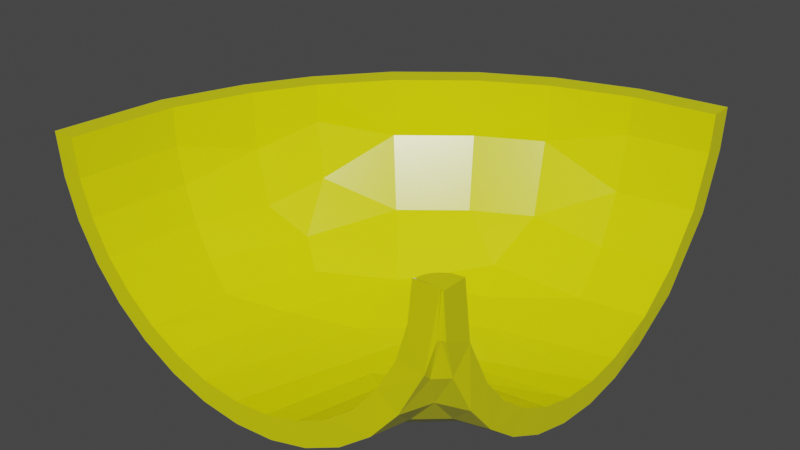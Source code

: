 # Source: pipe_curved_support_collision.blend  (saved by Blender 2.90.8; exported with 4.5.12 LTS)
import bpy
from mathutils import Matrix  # noqa: F401  (used for matrix-valued properties, if any)

bpy.ops.wm.read_factory_settings(use_empty=True)
scene = bpy.context.scene
scene.name = 'Scene'

# ---- collections
col_collection = bpy.data.collections.new('Collection'); scene.collection.children.link(col_collection)

# ---- materials (node trees are filled in below, after node groups)
mat_material_002 = bpy.data.materials.new('Material.002')
mat_material_002.use_transparent_shadow = False
mat_material = bpy.data.materials.new('Material')
mat_material.alpha_threshold = 0.0
mat_material.use_transparent_shadow = False
mat_material.line_color = (0.0, 0.0, 0.0, 1.0)

# ---- material node trees
mat_material_002.use_nodes = True; mat_material_002.node_tree.nodes.clear()
_N = mat_material_002.node_tree.nodes; _L = mat_material_002.node_tree.links
n0 = _N.new('ShaderNodeBsdfPrincipled'); n0.name = 'Principled BSDF'; n0.location = (10, 300)
n0.distribution = 'GGX'
n0.subsurface_method = 'BURLEY'
n0.inputs[0].default_value = (0.8, 0.786, 0.0, 1.0)
n0.inputs[2].default_value = 0.2536
n0.inputs[3].default_value = 1.45
n0.inputs[13].default_value = 0.7947
n0.inputs[27].default_value = (0.0, 0.0, 0.0, 1.0)
n0.inputs[28].default_value = 1.0
n1 = _N.new('ShaderNodeOutputMaterial'); n1.name = 'Material Output'; n1.location = (300, 300)
_L.new(n0.outputs[0], n1.inputs[0])
n1.is_active_output = True
mat_material.use_nodes = True; mat_material.node_tree.nodes.clear()
_N = mat_material.node_tree.nodes; _L = mat_material.node_tree.links
n0 = _N.new('ShaderNodeOutputMaterial'); n0.name = 'Material Output'; n0.location = (300, 300)
n1 = _N.new('ShaderNodeBsdfPrincipled'); n1.name = 'Principled BSDF'; n1.location = (10, 300)
n1.distribution = 'GGX'
n1.subsurface_method = 'BURLEY'
n1.inputs[0].default_value = (0.1237, 0.1237, 0.1237, 1.0)
n1.inputs[2].default_value = 0.4
n1.inputs[3].default_value = 1.45
n1.inputs[27].default_value = (0.0, 0.0, 0.0, 1.0)
n1.inputs[28].default_value = 1.0
_L.new(n1.outputs[0], n0.inputs[0])
n0.is_active_output = True

# ---- world
world_world = bpy.data.worlds.new('World'); scene.world = world_world
world_world.use_nodes = True; world_world.node_tree.nodes.clear()
_N = world_world.node_tree.nodes; _L = world_world.node_tree.links
n0 = _N.new('ShaderNodeOutputWorld'); n0.name = 'World Output'; n0.location = (300, 300)
n1 = _N.new('ShaderNodeBackground'); n1.name = 'Background'; n1.location = (10, 300)
n1.inputs[0].default_value = (0.05088, 0.05088, 0.05088, 1.0)
_L.new(n1.outputs[0], n0.inputs[0])
n0.is_active_output = True
world_world.color = (0.05088, 0.05088, 0.05088)
world_world.use_sun_shadow = False
world_world.sun_shadow_jitter_overblur = 0.0

# ---- meshes
me_cylinder_001 = bpy.data.meshes.new('Cylinder.001')
me_cylinder_001.from_pydata([(0.0, 1.0, -0.997), (0.04181, 1.0, -0.6862), (0.1951, 0.9808, -0.997), (0.3827, 0.9239, -0.997), (-0.7358, 0.335, -0.4392), (0.7475, 0.4969, -0.9099), (0.6417, 0.6307, -0.8763), (-0.9967, 0.03381, -0.997), (0.1724, 1.0, -0.4191), (-0.4989, 0.335, 0.04457), (-0.783, 0.1683, -0.4241), (0.8927, 0.004869, -0.9557), (-0.8841, 0.02999, -0.997), (-0.9967, 0.03381, -0.9879), (0.8755, 0.1778, -0.9504), (0.5129, 0.7403, -0.8356), (0.8265, 0.344, -0.9349), (0.7819, 0.4969, -0.8394), (-0.4265, 0.7349, -0.5375), (-0.8841, 0.02999, -0.9879), (0.8896, 0.03567, -0.9548), (0.9969, 0.04022, -0.9888), (0.6904, 0.6307, -0.7764), (-0.9921, 0.02836, -0.8593), (-0.8798, 0.02515, -0.8667), (0.9966, 0.03475, -0.997), (0.4506, 1.0, -0.1477), (0.005172, 0.335, 0.5359), (-0.5397, 0.1683, 0.07277), (0.884, 0.03082, -0.997), (0.9072, 0.004869, -0.9257), (0.9966, 0.03475, -0.9879), (-0.7957, 0.02515, -0.4201), (0.884, 0.03082, -0.9879), (0.9968, 0.04022, -0.9897), (0.8845, 0.03567, -0.9823), (-0.4932, 0.7349, -0.8923), (-0.903, 0.02836, -0.386), (-0.5556, 0.8315, -0.997), (0.8185, 0.344, -0.9781), (-0.3827, 0.9239, -0.997), (0.4903, 0.7403, -0.9567), (0.8698, 0.1778, -0.9814), (0.8877, 0.004869, -0.9825), (-0.8665, 0.1683, -0.8676), (0.8924, 0.1778, -0.9156), (0.5793, 0.7403, -0.6997), (0.625, 0.6307, -0.9655), (0.7358, 0.4969, -0.9727), (-0.8315, 0.5556, -0.997), (-0.8171, 0.335, -0.8709), (-0.9808, 0.1951, -0.997), (-0.00293, 1.0, -0.9245), (-0.9239, 0.3827, -0.997), (0.3368, 0.8214, -0.9467), (-0.1951, 0.9808, -0.997), (1.849e-08, 0.8871, -0.997), (0.1731, 0.87, -0.997), (0.3395, 0.8195, -0.997), (-0.3407, 0.8177, -0.9023), (0.6272, 0.6272, -0.997), (-0.002309, 0.8871, -0.9245), (0.8195, 0.3395, -0.997), (0.87, 0.1731, -0.997), (-0.7361, 0.4888, -0.8763), (0.9808, 0.1951, -0.997), (0.8315, 0.5556, -0.997), (0.9223, 0.3877, -0.9849), (-0.8195, 0.3395, -0.997), (0.7043, 0.711, -0.9707), (0.5524, 0.8345, -0.9608), (-0.8302, 0.551, -0.8701), (-0.9772, 0.1897, -0.8604), (0.8292, 0.5601, -0.9789), (-0.1975, 0.9797, -0.9117), (0.7376, 0.4928, -0.997), (-0.1731, 0.87, -0.997), (-0.9214, 0.3776, -0.8641), (0.9802, 0.2005, -0.9886), (0.4928, 0.7376, -0.997), (-0.6268, 0.6238, -0.8835), (-0.87, 0.1731, -0.997), (0.1705, 0.871, -0.9358), (-0.7376, 0.4928, -0.997), (-0.3844, 0.9218, -0.8995), (-0.4928, 0.7376, -0.997), (-0.3395, 0.8195, -0.997), (-0.5564, 0.8284, -0.8882), (-0.7069, 0.7032, -0.8783), (0.8501, 0.344, -0.8864), (-0.9953, -0.005474, -0.8591), (0.8551, 0.4969, -0.7678), (1.0, 0.005488, -0.9899), (-0.2319, 0.7349, -0.1399), (0.9046, 0.03567, -0.9239), (0.9972, 0.04022, -0.9878), (0.3793, 0.926, -0.9495), (-0.6272, 0.6272, -0.997), (0.1918, 0.9818, -0.9373), (-0.8826, -0.004855, -0.8665), (-0.1749, 0.8691, -0.9132), (-0.4928, 0.7376, -0.9879), (0.8195, 0.3395, -0.9879), (-0.7071, 0.7071, -0.997), (-1.0, 9.658e-07, -0.997), (0.4928, 0.7376, -0.9879), (0.9239, 0.3827, -0.997), (0.7071, 0.7071, -0.997), (0.5556, 0.8315, -0.997), (0.87, 0.1731, -0.9879), (0.8871, 1.046e-07, -0.9879), (-0.87, 0.1731, -0.9879), (0.1951, 0.9808, -0.9879), (0.7944, 0.6307, -0.6748), (0.7999, 1.0, -0.004307), (0.3827, 0.9239, -0.9879), (0.6381, 0.335, 0.7954), (1.0, 6.744e-08, -0.9879), (-0.02185, 0.1683, 0.5774), (-1.0, 9.659e-07, -0.9879), (0.9384, 0.004869, -0.8952), (-0.7071, 0.7071, -0.9879), (-0.5556, 0.8315, -0.9879), (-0.3827, 0.9239, -0.9879), (0.1731, 0.87, -0.9879), (-0.6272, 0.6272, -0.9879), (0.6272, 0.6272, -0.9879), (-0.5506, 0.02515, 0.08037), (-0.6433, 0.02836, 0.1443), (0.7376, 0.4928, -0.9879), (-0.8195, 0.3395, -0.9879), (0.9808, 0.1951, -0.9879), (-0.8871, 8.944e-07, -0.997), (-0.9239, 0.3827, -0.9879), (-0.1951, 0.9808, -0.9879), (0.0, 1.0, -0.9879), (0.3395, 0.8195, -0.9879), (-0.3395, 0.8195, -0.9879), (1.918e-08, 0.8871, -0.9879), (0.9285, 0.1778, -0.8801), (-0.7376, 0.4928, -0.9879), (1.0, 6.738e-08, -0.997), (-0.8871, 8.944e-07, -0.9879), (0.8315, 0.5556, -0.9879), (-0.9808, 0.1951, -0.9879), (-0.8315, 0.5556, -0.9879), (0.5556, 0.8315, -0.9879), (0.7071, 0.7071, -0.9879), (0.8871, 1.046e-07, -0.997), (0.9239, 0.3827, -0.9879), (-0.1731, 0.87, -0.9879), (0.7206, 0.7403, -0.5617), (1.004, 1.0, 0.01589), (1.005, 0.926, -0.3672), (1.007, 0.2005, -0.9693), (1.001, 0.02836, 1.007), (1.001, 0.02516, 0.8947), (1.003, 0.8691, 0.1882), (1.005, 0.6307, -0.6134), (1.006, 0.5601, -0.818), (1.001, 0.1897, 0.9922), (1.002, 0.7349, 0.5073), (1.005, 0.8214, -0.3246), (1.001, 0.551, 0.8449), (1.004, 0.9818, -0.1793), (1.005, 0.8345, -0.5406), (1.006, 0.711, -0.6928), (1.006, 0.3878, -0.9114), (-0.9645, 0.02836, -0.6338), (-0.8537, 0.02515, -0.6539), (-0.8013, 0.02836, -0.1286), (-0.6997, 0.02515, -0.1771), (-0.403, 0.02836, 0.4309), (-0.3239, 0.02515, 0.3508), (0.2236, 0.02836, 0.85), (0.9968, 0.04022, -0.9893), (0.8861, 0.03567, -0.9692), (-0.4725, 0.7349, -0.7233), (0.2674, 0.02515, 0.7463), (0.8209, 0.344, -0.9575), (0.4973, 0.7403, -0.899), (0.8715, 0.1778, -0.9666), (0.8892, 0.004869, -0.9698), (-0.8406, 0.1683, -0.6563), (0.9942, 0.02836, 1.007), (0.997, 0.04022, -0.9883), (0.6302, 0.6307, -0.923), (0.7394, 0.4969, -0.9428), (-0.7918, 0.335, -0.6652), (0.01094, 1.0, -0.811), (0.3459, 0.8214, -0.8716), (-0.3221, 0.8177, -0.7505), (0.01156, 0.8871, -0.811), (-0.712, 0.4888, -0.6798), (0.9234, 0.3877, -0.9761), (0.7083, 0.711, -0.9372), (0.5585, 0.8345, -0.9101), (-0.8048, 0.551, -0.663), (-0.9497, 0.1897, -0.6366), (0.8315, 0.5601, -0.9595), (-0.1809, 0.9797, -0.7762), (-0.8947, 0.3776, -0.6466), (0.9804, 0.2005, -0.9863), (-0.6042, 0.6238, -0.6993), (0.1819, 0.871, -0.8419), (-0.3652, 0.9218, -0.7428), (-0.5348, 0.8284, -0.712), (-0.6832, 0.7032, -0.6851), (0.8955, 0.03567, -0.9398), (-0.9676, -0.005474, -0.6333), (-0.3503, 0.7349, -0.3445), (1.0, 0.005488, -0.9899), (0.9945, 0.02515, 0.8946), (0.8357, 0.344, -0.9114), (0.5389, 0.7403, -0.7696), (0.3879, 0.926, -0.8793), (0.203, 0.9818, -0.8458), (-0.8564, -0.004855, -0.6534), (-0.1586, 0.8691, -0.7802), (0.8821, 0.1778, -0.9335), (0.8984, 0.004869, -0.9412), (-0.6877, 0.1683, -0.1829), (1.002, 0.8284, 0.5705), (0.9976, 0.04022, -0.9873), (0.6608, 0.6307, -0.8278), (0.761, 0.4969, -0.8757), (-0.643, 0.335, -0.2044), (0.09297, 1.0, -0.5565), (0.3663, 0.8214, -0.7891), (-0.2808, 0.8177, -0.5838), (0.04241, 0.8871, -0.6863), (-0.6585, 0.4888, -0.4638), (0.9257, 0.3877, -0.9664), (0.7174, 0.711, -0.9004), (0.5723, 0.8345, -0.8544), (-0.7483, 0.551, -0.4353), (-0.8887, 0.1897, -0.3906), (0.8367, 0.5601, -0.9382), (-0.144, 0.9797, -0.6272), (-0.8355, 0.3776, -0.4076), (0.981, 0.2005, -0.9838), (-0.5541, 0.6238, -0.497), (0.2075, 0.871, -0.7387), (-0.3225, 0.9218, -0.5705), (-0.4868, 0.8284, -0.5184), (-0.6306, 0.7032, -0.4727), (0.9004, 0.344, -0.8371), (-0.906, -0.005474, -0.3851), (0.9471, 0.4969, -0.7299), (1.0, 0.005488, -0.9899), (0.1823, 0.7349, 0.2639), (0.9366, 0.03567, -0.8925), (0.9981, 0.04022, -0.9868), (0.407, 0.926, -0.802), (0.2279, 0.9818, -0.7452), (-0.7984, -0.004855, -0.4192), (-0.1224, 0.8691, -0.634), (0.925, 0.6307, -0.621), (0.6283, 0.1683, 0.844), (0.9775, 0.004869, -0.879), (-0.02907, 0.02515, 0.5886), (-0.09056, 0.02836, 0.6829), (0.9739, 0.1778, -0.8614), (0.8981, 0.7403, -0.4887), (0.4001, 0.8214, -0.7033), (-0.2124, 0.8177, -0.4105), (0.09355, 0.8871, -0.5567), (-0.5698, 0.4888, -0.2394), (0.9296, 0.3877, -0.9563), (0.7324, 0.711, -0.8621), (0.5951, 0.8345, -0.7965), (-0.6549, 0.551, -0.1988), (-0.7878, 0.1897, -0.1351), (0.8454, 0.5601, -0.9161), (-0.08294, 0.9797, -0.4724), (-0.7374, 0.3776, -0.1593), (0.9819, 0.2005, -0.9812), (-0.471, 0.6238, -0.2867), (0.2498, 0.871, -0.6314), (-0.2519, 0.9218, -0.3916), (-0.4074, 0.8284, -0.3172), (-0.5435, 0.7032, -0.2521), (0.9185, 0.03567, -0.9072), (-0.8041, -0.005474, -0.1272), (-0.05186, 0.7349, 0.075), (1.0, 0.005488, -0.9899), (1.002, 0.9218, 0.3981), (0.8719, 0.344, -0.8602), (0.6407, 0.7403, -0.6263), (0.4386, 0.926, -0.7217), (0.2691, 0.9818, -0.6407), (-0.7022, -0.004855, -0.1759), (-0.06249, 0.8691, -0.4821), (0.9081, 0.1778, -0.8967), (0.9208, 0.004869, -0.9095), (-0.3146, 0.1683, 0.3413), (1.006, 0.03568, -0.8734), (0.9986, 0.04022, -0.9864), (0.7356, 0.6307, -0.7223), (0.8137, 0.4969, -0.8013), (-0.2798, 0.335, 0.306), (0.2933, 1.0, -0.2747), (0.4527, 0.8214, -0.6124), (-0.1061, 0.8177, -0.2268), (0.173, 0.8871, -0.4194), (-0.4322, 0.4888, -0.001564), (0.9357, 0.3877, -0.9456), (0.7558, 0.711, -0.8215), (0.6305, 0.8345, -0.7351), (-0.5098, 0.551, 0.05195), (-0.631, 0.1897, 0.1358), (0.8589, 0.5601, -0.8926), (0.01198, 0.9797, -0.3083), (-0.585, 0.3776, 0.104), (0.9834, 0.2005, -0.9784), (-0.342, 0.6238, -0.06385), (0.3155, 0.871, -0.5177), (-0.1421, 0.9218, -0.2019), (-0.284, 0.8284, -0.104), (-0.4081, 0.7032, -0.01826), (0.9636, 0.344, -0.811), (-0.6458, -0.005474, 0.1461), (1.0, 0.005488, -0.9899), (0.7024, 0.7349, 0.4773), (0.9769, 0.03567, -0.8758), (0.9992, 0.04022, -0.9861), (0.4878, 0.926, -0.6366), (0.3331, 0.9818, -0.5299), (-0.5529, -0.004855, 0.08197), (0.03063, 0.8691, -0.3211), (0.6257, 0.02515, 0.857), (0.6033, 0.02836, 0.9674), (0.5326, 0.8214, -0.5169), (0.05556, 0.8177, -0.03382), (0.2938, 0.8871, -0.2751), (-0.2228, 0.4888, 0.2482), (0.945, 0.3877, -0.9343), (0.7914, 0.711, -0.7789), (0.6844, 0.8345, -0.6706), (-0.2891, 0.551, 0.3153), (-0.3925, 0.1897, 0.4202), (0.8794, 0.5601, -0.8679), (0.1563, 0.9797, -0.136), (-0.3533, 0.3776, 0.3804), (0.9858, 0.2005, -0.9755), (-0.1459, 0.6238, 0.1702), (0.4155, 0.871, -0.3983), (0.02476, 0.9218, -0.002684), (-0.09634, 0.8284, 0.12), (-0.2023, 0.7032, 0.2274), (0.9548, 0.03567, -0.8827), (-0.4052, -0.005474, 0.4332), (0.4178, 0.7349, 0.3892), (1.0, 0.005488, -0.9898), (1.007, 0.04022, -0.986), (0.929, 0.344, -0.8218), (0.801, 0.7403, -0.5188), (0.5625, 0.926, -0.5473), (0.4305, 0.9818, -0.4136), (-0.3258, -0.004855, 0.3528), (0.1723, 0.8691, -0.152), (0.949, 0.1778, -0.8691), (0.9561, 0.004869, -0.8857), (0.2725, 0.1683, 0.734), (1.001, -0.005472, 1.01), (0.9999, 0.04022, -0.986), (0.8535, 0.6307, -0.6432), (0.8967, 0.4969, -0.7455), (0.2918, 0.335, 0.6883), (0.6087, 1.0, -0.06352), (0.6366, 0.8214, -0.4329), (0.2658, 0.8177, 0.1358), (0.451, 0.8871, -0.1482), (0.04943, 0.4888, 0.4679), (0.9572, 0.3877, -0.9243), (0.8377, 0.711, -0.7413), (0.7546, 0.8345, -0.6139), (-0.002061, 0.551, 0.5468), (-0.08242, 0.1897, 0.6703), (0.9062, 0.5601, -0.8462), (0.3441, 0.9797, 0.0156), (-0.05196, 0.3776, 0.6235), (0.9889, 0.2005, -0.9728), (0.1092, 0.6238, 0.376), (0.5455, 0.871, -0.2933), (0.2418, 0.9218, 0.1725), (0.1477, 0.8284, 0.3169), (0.06536, 0.7032, 0.4433), (-0.09227, -0.005474, 0.6855), (1.0, 0.005488, -0.9898), (0.6598, 0.926, -0.4686), (0.5572, 0.9818, -0.3112), (-0.03058, -0.004855, 0.5909), (0.3565, 0.8691, -0.003345), (0.7412, 0.8214, -0.3772), (0.4772, 0.8177, 0.2483), (0.609, 0.8871, -0.06407), (0.3232, 0.4888, 0.6135), (0.9694, 0.3877, -0.9177), (0.8844, 0.711, -0.7164), (0.8251, 0.8345, -0.5762), (0.2866, 0.551, 0.7003), (0.2294, 0.1897, 0.8361), (0.9331, 0.5601, -0.8317), (0.5329, 0.9797, 0.1161), (0.2511, 0.3776, 0.7846), (0.992, 0.2005, -0.9711), (0.3658, 0.6238, 0.5125), (0.6763, 0.871, -0.2236), (0.4601, 0.9218, 0.2887), (0.3932, 0.8284, 0.4475), (0.3346, 0.7032, 0.5865), (0.9996, 0.03567, -0.8734), (0.2224, -0.005474, 0.8529), (0.9954, 0.7349, 0.5072), (1.0, 0.005488, -0.9897), (1.002, 0.7032, 0.7214), (0.9993, 0.344, -0.8073), (0.9982, 0.7403, -0.4784), (0.7577, 0.926, -0.4165), (0.6846, 0.9818, -0.2433), (0.2663, -0.004855, 0.7488), (0.5418, 0.8691, 0.09528), (0.9995, 0.1778, -0.8587), (0.9996, 0.004869, -0.8766), (0.9945, 0.1683, 0.8813), (1.001, 0.3776, 0.9364), (1.003, 0.9797, 0.2109), (0.9986, 0.6307, -0.6134), (0.999, 0.4969, -0.7245), (0.9946, 0.335, 0.8318), (0.9967, 1.0, 0.01587), (0.8676, 0.8214, -0.338), (0.7327, 0.8177, 0.3274), (0.8, 0.8871, -0.004906), (0.6541, 0.4888, 0.7159), (0.9843, 0.3877, -0.913), (0.9407, 0.711, -0.6989), (0.9105, 0.8345, -0.5497), (0.6354, 0.551, 0.8082), (0.6062, 0.1897, 0.9527), (0.9657, 0.5601, -0.8216), (0.7611, 0.9797, 0.1868), (0.6173, 0.3776, 0.8979), (0.9958, 0.2005, -0.9698), (0.6758, 0.6238, 0.6085), (0.8344, 0.871, -0.1746), (0.724, 0.9218, 0.3703), (0.6898, 0.8284, 0.5393), (0.6598, 0.7032, 0.6871), (0.6027, -0.005474, 0.9705), (0.9999, 0.005488, -0.9897), (0.876, 0.926, -0.3798), (0.8386, 0.9818, -0.1956), (0.6251, -0.004855, 0.8598), (0.7657, 0.8691, 0.1646), (0.9977, 0.8214, -0.3246), (0.9958, 0.8177, 0.3543), (0.9967, 0.8871, 0.01525), (0.9948, 0.4888, 0.7506), (0.9995, 0.3877, -0.9114), (0.9988, 0.711, -0.6928), (0.9983, 0.8345, -0.5406), (0.9945, 0.551, 0.8449), (0.9942, 0.1897, 0.9922), (0.9992, 0.5601, -0.818), (0.9961, 0.9797, 0.2109), (0.9943, 0.3776, 0.9363), (0.9998, 0.2005, -0.9693), (0.995, 0.6238, 0.6411), (0.9972, 0.871, -0.1579), (0.9956, 0.9218, 0.3981), (0.9952, 0.8284, 0.5705), (0.9948, 0.7032, 0.7214), (1.004, 0.871, -0.1579), (0.9942, -0.005474, 1.01), (1.005, 0.7403, -0.4784), (0.9999, 0.005488, -0.9896), (1.006, 0.4969, -0.7244), (1.006, 0.344, -0.8072), (1.006, 0.1778, -0.8586), (0.9978, 0.926, -0.3672), (0.9972, 0.9818, -0.1793), (0.9945, -0.004855, 0.8974), (0.9962, 0.8691, 0.1882), (1.001, 0.1683, 0.8814), (1.001, 0.335, 0.8318), (1.002, 0.6238, 0.6411), (1.003, 0.8177, 0.3544), (1.004, 0.8871, 0.01527), (1.002, 0.4888, 0.7507), (1.001, -0.004852, 0.8975), (1.006, 0.004871, -0.8766), (1.007, 0.00549, -0.9896)], [], [(142, 19, 24, 99), (104, 7, 12, 132), (119, 90, 23, 13), (132, 12, 19, 142), (104, 119, 13, 7), (109, 33, 35, 42), (131, 78, 34, 31), (65, 25, 29, 63), (63, 29, 33, 109), (65, 131, 31, 25), (149, 67, 78, 131), (121, 88, 87, 122), (134, 74, 52, 135), (105, 126, 47, 41), (54, 41, 180, 190), (70, 96, 215, 196), (41, 47, 186, 180), (23, 90, 209, 168), (39, 42, 181, 179), (69, 70, 196, 195), (52, 74, 200, 189), (73, 69, 195, 199), (87, 88, 207, 206), (48, 39, 179, 187), (77, 72, 198, 201), (137, 150, 100, 59), (78, 67, 194, 202), (36, 59, 191, 177), (19, 111, 44, 24), (51, 53, 68, 81), (61, 82, 204, 192), (53, 49, 83, 68), (64, 80, 203, 193), (0, 2, 57, 56), (49, 103, 97, 83), (35, 43, 182, 176), (2, 3, 58, 57), (103, 38, 85, 97), (80, 36, 177, 203), (3, 108, 79, 58), (38, 40, 86, 85), (84, 87, 206, 205), (108, 107, 60, 79), (40, 55, 76, 86), (133, 77, 71, 145), (107, 66, 75, 60), (55, 0, 56, 76), (124, 136, 54, 82), (66, 106, 62, 75), (145, 71, 88, 121), (106, 65, 63, 62), (123, 84, 74, 134), (125, 101, 36, 80), (101, 137, 59, 36), (34, 78, 202, 175), (129, 102, 39, 48), (74, 84, 205, 200), (102, 109, 42, 39), (72, 23, 168, 198), (7, 51, 81, 12), (136, 105, 41, 54), (126, 129, 48, 47), (119, 104, 132, 142), (150, 138, 61, 100), (111, 130, 50, 44), (117, 110, 148, 141), (130, 140, 64, 50), (143, 73, 67, 149), (13, 23, 72, 144), (122, 87, 84, 123), (140, 125, 80, 64), (138, 124, 82, 61), (144, 72, 77, 133), (147, 69, 73, 143), (146, 70, 69, 147), (115, 96, 70, 146), (112, 98, 96, 115), (135, 52, 98, 112), (92, 34, 175, 211), (88, 71, 197, 207), (33, 110, 43, 35), (31, 34, 92, 117), (106, 149, 131, 65), (103, 121, 122, 38), (55, 134, 135, 0), (79, 60, 126, 105), (86, 76, 150, 137), (12, 81, 111, 19), (53, 133, 145, 49), (57, 58, 136, 124), (49, 145, 121, 103), (67, 73, 199, 194), (42, 35, 176, 181), (40, 123, 134, 55), (97, 85, 101, 125), (85, 86, 137, 101), (75, 62, 102, 129), (62, 63, 109, 102), (58, 79, 105, 136), (60, 75, 129, 126), (82, 54, 190, 204), (50, 64, 193, 188), (43, 92, 211, 182), (71, 77, 201, 197), (44, 50, 188, 183), (90, 99, 217, 209), (100, 61, 192, 218), (98, 52, 189, 216), (99, 24, 169, 217), (47, 48, 187, 186), (96, 98, 216, 215), (76, 56, 138, 150), (81, 68, 130, 111), (68, 83, 140, 130), (66, 143, 149, 106), (7, 13, 144, 51), (38, 122, 123, 40), (90, 119, 142, 99), (92, 43, 110, 117), (83, 97, 125, 140), (25, 141, 148, 29), (56, 57, 124, 138), (51, 144, 133, 53), (59, 100, 218, 191), (24, 44, 183, 169), (107, 147, 143, 66), (108, 146, 147, 107), (3, 115, 146, 108), (2, 112, 115, 3), (0, 135, 112, 2), (29, 148, 110, 33), (25, 31, 117, 141), (483, 212, 156, 491), (460, 167, 154, 468), (475, 364, 155, 184), (473, 416, 222, 472), (466, 427, 152, 431), (418, 428, 158, 476), (457, 484, 157, 488), (212, 425, 485, 156), (485, 160, 155, 156), (493, 354, 296, 492), (423, 412, 296, 480), (468, 154, 354, 365), (467, 426, 163, 463), (470, 456, 162, 474), (487, 416, 163, 490), (161, 222, 416, 487), (488, 286, 222, 161), (157, 427, 286, 488), (218, 192, 230, 256), (169, 183, 10, 32), (216, 189, 1, 254), (189, 200, 238, 1), (186, 187, 5, 6), (168, 209, 247, 37), (215, 216, 254, 253), (206, 207, 245, 244), (190, 180, 15, 228), (196, 215, 253, 234), (202, 194, 232, 240), (179, 181, 14, 16), (195, 196, 234, 233), (187, 179, 16, 5), (199, 195, 233, 237), (176, 182, 11, 20), (177, 191, 229, 18), (201, 198, 236, 239), (175, 202, 240, 21), (203, 177, 18, 241), (192, 204, 242, 230), (200, 205, 243, 238), (193, 203, 241, 231), (207, 197, 235, 245), (205, 206, 244, 243), (204, 190, 228, 242), (198, 168, 37, 236), (211, 175, 21, 249), (197, 201, 239, 235), (194, 199, 237, 232), (181, 176, 20, 14), (217, 169, 32, 255), (188, 193, 231, 4), (182, 211, 249, 11), (191, 218, 256, 229), (183, 188, 4, 10), (209, 217, 255, 247), (180, 186, 6, 15), (254, 1, 227, 290), (249, 21, 185, 285), (247, 255, 291, 283), (6, 5, 225, 224), (242, 228, 264, 278), (32, 10, 221, 171), (237, 233, 269, 273), (21, 240, 276, 185), (14, 20, 208, 219), (11, 249, 285, 220), (245, 235, 271, 281), (233, 234, 270, 269), (20, 11, 220, 208), (238, 243, 279, 274), (241, 18, 210, 277), (16, 14, 219, 213), (243, 244, 280, 279), (256, 230, 266, 292), (18, 229, 265, 210), (240, 232, 268, 276), (10, 4, 226, 221), (5, 16, 213, 225), (231, 241, 277, 267), (244, 245, 281, 280), (234, 253, 289, 270), (1, 238, 274, 227), (230, 242, 278, 266), (15, 6, 224, 214), (4, 231, 267, 226), (37, 247, 283, 170), (229, 256, 292, 265), (232, 237, 273, 268), (255, 32, 171, 291), (236, 37, 170, 272), (253, 254, 290, 289), (228, 15, 214, 264), (235, 239, 275, 271), (239, 236, 272, 275), (226, 267, 305, 9), (220, 285, 322, 30), (265, 292, 329, 303), (221, 226, 9, 28), (283, 291, 328, 321), (214, 224, 22, 46), (292, 266, 304, 329), (290, 227, 8, 327), (227, 274, 312, 8), (224, 225, 17, 22), (289, 290, 327, 326), (280, 281, 319, 318), (264, 214, 46, 302), (270, 289, 326, 308), (276, 268, 306, 314), (213, 219, 45, 89), (285, 185, 95, 322), (269, 270, 308, 307), (225, 213, 89, 17), (219, 208, 94, 45), (273, 269, 307, 311), (208, 220, 30, 94), (210, 265, 303, 93), (275, 272, 310, 313), (185, 276, 314, 95), (277, 210, 93, 315), (266, 278, 316, 304), (274, 279, 317, 312), (267, 277, 315, 305), (281, 271, 309, 319), (279, 280, 318, 317), (278, 264, 302, 316), (171, 221, 28, 127), (272, 170, 128, 310), (271, 275, 313, 309), (170, 283, 321, 128), (268, 273, 311, 306), (291, 171, 127, 328), (326, 327, 358, 357), (22, 17, 299, 298), (314, 306, 336, 344), (329, 304, 334, 360), (318, 319, 349, 348), (28, 9, 300, 295), (128, 321, 351, 172), (8, 312, 342, 301), (9, 305, 335, 300), (30, 322, 353, 294), (127, 28, 295, 173), (46, 22, 298, 288), (306, 311, 341, 336), (303, 329, 360, 333), (310, 128, 172, 340), (328, 127, 173, 359), (317, 318, 348, 347), (313, 310, 340, 343), (309, 313, 343, 339), (305, 315, 345, 335), (311, 307, 337, 341), (316, 302, 332, 346), (307, 308, 338, 337), (327, 8, 301, 358), (319, 309, 339, 349), (304, 316, 346, 334), (322, 95, 223, 353), (312, 317, 347, 342), (45, 94, 282, 293), (315, 93, 284, 345), (95, 314, 344, 223), (89, 45, 293, 287), (321, 328, 359, 351), (93, 303, 333, 284), (94, 30, 294, 282), (308, 326, 357, 338), (302, 46, 288, 332), (17, 89, 287, 299), (338, 357, 390, 376), (344, 336, 374, 382), (287, 293, 139, 246), (353, 223, 252, 389), (337, 338, 376, 375), (299, 287, 246, 91), (293, 282, 251, 139), (341, 337, 375, 379), (282, 294, 120, 251), (284, 333, 371, 250), (343, 340, 378, 381), (223, 344, 382, 252), (345, 284, 250, 383), (334, 346, 384, 372), (342, 347, 385, 380), (335, 345, 383, 373), (349, 339, 377, 387), (347, 348, 386, 385), (346, 332, 370, 384), (340, 172, 261, 378), (339, 343, 381, 377), (336, 341, 379, 374), (359, 173, 260, 392), (300, 335, 373, 27), (294, 353, 389, 120), (173, 295, 118, 260), (333, 360, 393, 371), (295, 300, 27, 118), (351, 359, 392, 388), (172, 351, 388, 261), (288, 298, 113, 151), (360, 334, 372, 393), (358, 301, 26, 391), (301, 342, 380, 26), (298, 299, 91, 113), (357, 358, 391, 390), (348, 349, 387, 386), (332, 288, 151, 370), (120, 389, 415, 362), (373, 383, 407, 397), (371, 393, 422, 395), (372, 384, 408, 396), (392, 260, 178, 421), (377, 381, 405, 401), (384, 370, 394, 408), (381, 378, 402, 405), (387, 377, 401, 411), (246, 139, 361, 355), (389, 252, 297, 415), (379, 375, 399, 403), (380, 385, 409, 404), (370, 151, 356, 394), (139, 251, 350, 361), (383, 250, 352, 407), (375, 376, 400, 399), (113, 91, 367, 366), (252, 382, 406, 297), (376, 390, 419, 400), (250, 371, 395, 352), (393, 372, 396, 422), (251, 120, 362, 350), (390, 391, 420, 419), (91, 246, 355, 367), (118, 27, 368, 363), (391, 26, 369, 420), (27, 373, 397, 368), (382, 374, 398, 406), (388, 392, 421, 413), (374, 379, 403, 398), (386, 387, 411, 410), (261, 388, 413, 174), (378, 261, 174, 402), (26, 380, 404, 369), (260, 118, 363, 178), (385, 386, 410, 409), (151, 113, 366, 356), (404, 409, 447, 442), (397, 407, 445, 435), (411, 401, 439, 449), (409, 410, 448, 447), (408, 394, 432, 446), (402, 174, 331, 440), (401, 405, 443, 439), (398, 403, 441, 436), (421, 178, 330, 454), (368, 397, 435, 116), (362, 415, 451, 259), (395, 422, 455, 433), (363, 368, 116, 258), (413, 421, 454, 450), (356, 366, 257, 263), (422, 396, 434, 455), (420, 369, 114, 453), (369, 404, 442, 114), (366, 367, 248, 257), (178, 363, 258, 330), (419, 420, 453, 452), (410, 411, 449, 448), (394, 356, 263, 432), (174, 413, 450, 331), (400, 419, 452, 438), (406, 398, 436, 444), (355, 361, 262, 320), (415, 297, 325, 451), (399, 400, 438, 437), (367, 355, 320, 248), (361, 350, 324, 262), (403, 399, 437, 441), (350, 362, 259, 324), (352, 395, 433, 323), (405, 402, 440, 443), (297, 406, 444, 325), (407, 352, 323, 445), (396, 408, 446, 434), (443, 440, 464, 467), (449, 439, 463, 473), (320, 262, 423, 417), (451, 325, 365, 477), (441, 437, 461, 465), (442, 447, 471, 466), (432, 263, 418, 456), (262, 324, 412, 423), (437, 438, 462, 461), (445, 323, 414, 469), (257, 248, 429, 428), (325, 444, 468, 365), (438, 452, 481, 462), (323, 433, 457, 414), (455, 434, 458, 484), (324, 259, 424, 412), (452, 453, 482, 481), (248, 320, 417, 429), (258, 116, 430, 425), (453, 114, 431, 482), (116, 435, 459, 430), (444, 436, 460, 468), (450, 454, 483, 475), (436, 441, 465, 460), (448, 449, 473, 472), (331, 450, 475, 184), (440, 331, 184, 464), (114, 442, 466, 431), (330, 258, 425, 212), (447, 448, 472, 471), (263, 257, 428, 418), (259, 451, 477, 424), (435, 445, 469, 459), (433, 455, 484, 457), (434, 446, 470, 458), (454, 330, 212, 483), (439, 443, 467, 463), (446, 432, 456, 470), (489, 152, 427, 157), (474, 164, 152, 489), (153, 164, 474, 162), (158, 166, 165, 476), (478, 159, 166, 158), (167, 159, 478, 479), (354, 154, 480, 296), (463, 163, 416, 473), (471, 286, 427, 466), (469, 414, 161, 487), (414, 457, 488, 161), (429, 417, 479, 478), (417, 423, 480, 479), (456, 418, 476, 162), (428, 429, 478, 158), (484, 458, 489, 157), (425, 430, 486, 485), (430, 459, 490, 486), (465, 159, 167, 460), (184, 155, 160, 464), (472, 222, 286, 471), (364, 475, 483, 491), (493, 492, 424, 477), (490, 163, 426, 486), (486, 426, 160, 485), (459, 469, 487, 490), (458, 470, 474, 489), (464, 160, 426, 467), (480, 154, 167, 479), (476, 165, 153, 162), (461, 166, 159, 465), (462, 165, 166, 461), (481, 153, 165, 462), (482, 164, 153, 481), (431, 152, 164, 482), (156, 155, 364, 491), (412, 424, 492, 296), (365, 354, 493, 477)])
_uv = me_cylinder_001.uv_layers.new(name='UVMap')
_uv.uv.foreach_set('vector', [0.25, 0.5, 0.2446, 0.5, 0.2446, 0.5, 0.25, 0.5, 0.25, 0.5, 0.2446, 0.5, 0.2446, 0.5, 0.25, 0.5, 0.25, 0.5022, 0.25, 0.9984, 0.2446, 0.9984, 0.2446, 0.5022, 0.25, 0.5, 0.2446, 0.5, 0.2446, 0.5, 0.25, 0.5, 0.25, 0.5, 0.25, 0.5022, 0.2446, 0.5022, 0.2446, 0.5, 0.7812, 0.5, 0.7556, 0.5, 0.7556, 0.5, 0.7812, 0.5, 0.7813, 0.5022, 0.7812, 0.9984, 0.7556, 0.9984, 0.7556, 0.5022, 0.7812, 0.5, 0.7553, 0.5, 0.7556, 0.5, 0.7812, 0.5, 0.7812, 0.5, 0.7556, 0.5, 0.7556, 0.5, 0.7812, 0.5, 0.7812, 0.5, 0.7813, 0.5022, 0.7556, 0.5022, 0.7553, 0.5, 0.8125, 0.5022, 0.8125, 0.9984, 0.7812, 0.9984, 0.7813, 0.5022, 0.125, 0.5022, 0.125, 0.9984, 0.09375, 0.9984, 0.09375, 0.5022, 0.03125, 0.5022, 0.03125, 0.9984, 0.0, 0.9984, 0.0, 0.5022, 0.9062, 0.5, 0.875, 0.5, 0.875, 0.5, 0.9063, 0.5, 0.9375, 0.5, 0.9063, 0.5, 0.9063, 0.5, 0.9375, 0.5, 0.9062, 0.9984, 0.9375, 0.9984, 0.9375, 0.9984, 0.9062, 0.9984, 0.9063, 0.5, 0.875, 0.5, 0.875, 0.5, 0.9063, 0.5, 0.2446, 0.9984, 0.25, 0.9984, 0.25, 0.9984, 0.2446, 0.9984, 0.8125, 0.5, 0.7812, 0.5, 0.7812, 0.5, 0.8125, 0.5, 0.875, 0.9984, 0.9062, 0.9984, 0.9062, 0.9984, 0.875, 0.9984, 0.0, 0.9984, 0.03125, 0.9984, 0.03125, 0.9984, 0.0, 0.9984, 0.8438, 0.9984, 0.875, 0.9984, 0.875, 0.9984, 0.8438, 0.9984, 0.09375, 0.9984, 0.125, 0.9984, 0.125, 0.9984, 0.09375, 0.9984, 0.8438, 0.5, 0.8125, 0.5, 0.8125, 0.5, 0.8438, 0.5, 0.1875, 0.9984, 0.2188, 0.9984, 0.2188, 0.9984, 0.1875, 0.9984, 0.0625, 0.5, 0.03125, 0.5, 0.03125, 0.5, 0.0625, 0.5, 0.7812, 0.9984, 0.8125, 0.9984, 0.8125, 0.9984, 0.7812, 0.9984, 0.09375, 0.5, 0.0625, 0.5, 0.0625, 0.5, 0.09375, 0.5, 0.2446, 0.5, 0.2188, 0.5, 0.2188, 0.5, 0.2446, 0.5, 0.2188, 0.5, 0.1875, 0.5, 0.1875, 0.5, 0.2188, 0.5, 1.0, 0.5, 0.9688, 0.5, 0.9688, 0.5, 1.0, 0.5, 0.1875, 0.5, 0.1562, 0.5, 0.1562, 0.5, 0.1875, 0.5, 0.1562, 0.5, 0.125, 0.5, 0.125, 0.5, 0.1562, 0.5, 1.0, 0.5, 0.9688, 0.5, 0.9688, 0.5, 1.0, 0.5, 0.1562, 0.5, 0.125, 0.5, 0.125, 0.5, 0.1562, 0.5, 0.7556, 0.5, 0.75, 0.5, 0.75, 0.5, 0.7556, 0.5, 0.9688, 0.5, 0.9375, 0.5, 0.9375, 0.5, 0.9688, 0.5, 0.125, 0.5, 0.09375, 0.5, 0.09375, 0.5, 0.125, 0.5, 0.125, 0.5, 0.09375, 0.5, 0.09375, 0.5, 0.125, 0.5, 0.9375, 0.5, 0.9062, 0.5, 0.9062, 0.5, 0.9375, 0.5, 0.09375, 0.5, 0.0625, 0.5, 0.0625, 0.5, 0.09375, 0.5, 0.0625, 0.9984, 0.09375, 0.9984, 0.09375, 0.9984, 0.0625, 0.9984, 0.9062, 0.5, 0.875, 0.5, 0.875, 0.5, 0.9062, 0.5, 0.0625, 0.5, 0.03125, 0.5, 0.03125, 0.5, 0.0625, 0.5, 0.1875, 0.5022, 0.1875, 0.9984, 0.1562, 0.9984, 0.1562, 0.5022, 0.875, 0.5, 0.8438, 0.5, 0.8438, 0.5, 0.875, 0.5, 0.03125, 0.5, 0.0, 0.5, 0.0, 0.5, 0.03125, 0.5, 0.9688, 0.5, 0.9375, 0.5, 0.9375, 0.5, 0.9688, 0.5, 0.8438, 0.5, 0.8125, 0.5, 0.8125, 0.5, 0.8438, 0.5, 0.1562, 0.5022, 0.1562, 0.9984, 0.125, 0.9984, 0.125, 0.5022, 0.8125, 0.5, 0.7812, 0.5, 0.7812, 0.5, 0.8125, 0.5, 0.0625, 0.5022, 0.0625, 0.9984, 0.03125, 0.9984, 0.03125, 0.5022, 0.125, 0.5, 0.09375, 0.5, 0.09375, 0.5, 0.125, 0.5, 0.09375, 0.5, 0.0625, 0.5, 0.0625, 0.5, 0.09375, 0.5, 0.7556, 0.9984, 0.7812, 0.9984, 0.7812, 0.9984, 0.7556, 0.9984, 0.8438, 0.5, 0.8125, 0.5, 0.8125, 0.5, 0.8438, 0.5, 0.03125, 0.9984, 0.0625, 0.9984, 0.0625, 0.9984, 0.03125, 0.9984, 0.8125, 0.5, 0.7812, 0.5, 0.7812, 0.5, 0.8125, 0.5, 0.2188, 0.9984, 0.2446, 0.9984, 0.2446, 0.9984, 0.2188, 0.9984, 0.2446, 0.5, 0.2188, 0.5, 0.2188, 0.5, 0.2446, 0.5, 0.9375, 0.5, 0.9062, 0.5, 0.9063, 0.5, 0.9375, 0.5, 0.875, 0.5, 0.8438, 0.5, 0.8438, 0.5, 0.875, 0.5, 0.2489, 0.4978, 0.25, 0.5, 0.25, 0.5, 0.2489, 0.4978, 0.03125, 0.5, 0.0, 0.5, 0.0, 0.5, 0.03125, 0.5, 0.2188, 0.5, 0.1875, 0.5, 0.1875, 0.5, 0.2188, 0.5, 0.7489, 0.4989, 0.75, 0.5, 0.75, 0.5, 0.75, 0.5, 0.1875, 0.5, 0.1563, 0.5, 0.1562, 0.5, 0.1875, 0.5, 0.8438, 0.5022, 0.8438, 0.9984, 0.8125, 0.9984, 0.8125, 0.5022, 0.2446, 0.5022, 0.2446, 0.9984, 0.2188, 0.9984, 0.2188, 0.5022, 0.09375, 0.5022, 0.09375, 0.9984, 0.0625, 0.9984, 0.0625, 0.5022, 0.1563, 0.5, 0.125, 0.5, 0.125, 0.5, 0.1562, 0.5, 1.0, 0.5, 0.9688, 0.5, 0.9688, 0.5, 1.0, 0.5, 0.2188, 0.5022, 0.2188, 0.9984, 0.1875, 0.9984, 0.1875, 0.5022, 0.875, 0.5022, 0.875, 0.9984, 0.8438, 0.9984, 0.8438, 0.5022, 0.9062, 0.5022, 0.9062, 0.9984, 0.875, 0.9984, 0.875, 0.5022, 0.9375, 0.5022, 0.9375, 0.9984, 0.9062, 0.9984, 0.9062, 0.5022, 0.9688, 0.5022, 0.9688, 0.9984, 0.9375, 0.9984, 0.9375, 0.5022, 1.0, 0.5022, 1.0, 0.9984, 0.9688, 0.9984, 0.9688, 0.5022, 0.75, 0.9984, 0.7556, 0.9984, 0.7556, 0.9984, 0.75, 0.9984, 0.125, 0.9984, 0.1562, 0.9984, 0.1562, 0.9984, 0.125, 0.9984, 0.7556, 0.5, 0.75, 0.5, 0.75, 0.5, 0.7556, 0.5, 0.7556, 0.5022, 0.7556, 0.9984, 0.75, 0.9984, 0.75, 0.5022, 0.8125, 0.5, 0.8125, 0.5022, 0.7813, 0.5022, 0.7812, 0.5, 0.125, 0.5, 0.125, 0.5022, 0.09375, 0.5022, 0.09375, 0.5, 0.03125, 0.5, 0.03125, 0.5022, 0.0, 0.5022, 0.0, 0.5, 0.9062, 0.5, 0.875, 0.5, 0.875, 0.5, 0.9062, 0.5, 0.0625, 0.5, 0.03125, 0.5, 0.03125, 0.5, 0.0625, 0.5, 0.2446, 0.5, 0.2188, 0.5, 0.2188, 0.5, 0.2446, 0.5, 0.1875, 0.5, 0.1875, 0.5022, 0.1562, 0.5022, 0.1562, 0.5, 0.9688, 0.5, 0.9375, 0.5, 0.9375, 0.5, 0.9688, 0.5, 0.1562, 0.5, 0.1562, 0.5022, 0.125, 0.5022, 0.125, 0.5, 0.8125, 0.9984, 0.8438, 0.9984, 0.8438, 0.9984, 0.8125, 0.9984, 0.7812, 0.5, 0.7556, 0.5, 0.7556, 0.5, 0.7812, 0.5, 0.0625, 0.5, 0.0625, 0.5022, 0.03125, 0.5022, 0.03125, 0.5, 0.125, 0.5, 0.09375, 0.5, 0.09375, 0.5, 0.125, 0.5, 0.09375, 0.5, 0.0625, 0.5, 0.0625, 0.5, 0.09375, 0.5, 0.8438, 0.5, 0.8125, 0.5, 0.8125, 0.5, 0.8438, 0.5, 0.8125, 0.5, 0.7812, 0.5, 0.7812, 0.5, 0.8125, 0.5, 0.9375, 0.5, 0.9062, 0.5, 0.9062, 0.5, 0.9375, 0.5, 0.875, 0.5, 0.8438, 0.5, 0.8438, 0.5, 0.875, 0.5, 0.9688, 0.5, 0.9375, 0.5, 0.9375, 0.5, 0.9688, 0.5, 0.1875, 0.5, 0.1562, 0.5, 0.1562, 0.5, 0.1875, 0.5, 0.75, 0.5, 0.4909, 0.2508, 0.4909, 0.2508, 0.75, 0.5, 0.1562, 0.9984, 0.1875, 0.9984, 0.1875, 0.9984, 0.1562, 0.9984, 0.2188, 0.5, 0.1875, 0.5, 0.1875, 0.5, 0.2188, 0.5, 0.0008177, 0.001635, 0.0008177, 0.001635, 0.0008177, 0.001635, 0.0008177, 0.001635, 0.03125, 0.5, 0.0, 0.5, 0.0, 0.5, 0.03125, 0.5, 0.9688, 0.9984, 1.0, 0.9984, 1.0, 0.9984, 0.9688, 0.9984, 0.25, 0.5, 0.2446, 0.5, 0.2446, 0.5, 0.25, 0.5, 0.875, 0.5, 0.8438, 0.5, 0.8438, 0.5, 0.875, 0.5, 0.9375, 0.9984, 0.9688, 0.9984, 0.9688, 0.9984, 0.9375, 0.9984, 0.03125, 0.5, 0.0, 0.5, 0.0, 0.5, 0.03125, 0.5, 0.2188, 0.5, 0.1875, 0.5, 0.1875, 0.5, 0.2188, 0.5, 0.1875, 0.5, 0.1562, 0.5, 0.1563, 0.5, 0.1875, 0.5, 0.8438, 0.5, 0.8438, 0.5022, 0.8125, 0.5022, 0.8125, 0.5, 0.2446, 0.5, 0.2446, 0.5022, 0.2188, 0.5022, 0.2188, 0.5, 0.09375, 0.5, 0.09375, 0.5022, 0.0625, 0.5022, 0.0625, 0.5, 0.0008177, 0.001635, 0.2489, 0.4978, 0.2489, 0.4978, 0.0008177, 0.001635, 0.4909, 0.2508, 0.75, 0.5, 0.75, 0.5, 0.7489, 0.4989, 0.1562, 0.5, 0.125, 0.5, 0.125, 0.5, 0.1563, 0.5, 0.7553, 0.5, 0.7494, 0.5, 0.75, 0.5, 0.7556, 0.5, 1.0, 0.5, 0.9688, 0.5, 0.9688, 0.5, 1.0, 0.5, 0.2188, 0.5, 0.2188, 0.5022, 0.1875, 0.5022, 0.1875, 0.5, 0.0625, 0.5, 0.03125, 0.5, 0.03125, 0.5, 0.0625, 0.5, 0.2446, 0.5, 0.2188, 0.5, 0.2188, 0.5, 0.2446, 0.5, 0.875, 0.5, 0.875, 0.5022, 0.8438, 0.5022, 0.8438, 0.5, 0.9062, 0.5, 0.9062, 0.5022, 0.875, 0.5022, 0.875, 0.5, 0.9375, 0.5, 0.9375, 0.5022, 0.9062, 0.5022, 0.9062, 0.5, 0.9688, 0.5, 0.9688, 0.5022, 0.9375, 0.5022, 0.9375, 0.5, 1.0, 0.5, 1.0, 0.5022, 0.9688, 0.5022, 0.9688, 0.5, 0.7556, 0.5, 0.75, 0.5, 0.75, 0.5, 0.7556, 0.5, 0.7553, 0.5, 0.7556, 0.5022, 0.75, 0.5022, 0.75, 0.5, 0.25, 0.5, 0.2446, 0.5, 0.2446, 0.5, 0.25, 0.5, 0.8125, 0.9984, 0.8125, 1.0, 0.7812, 1.0, 0.7812, 0.9984, 0.25, 0.9984, 0.25, 1.0, 0.2446, 1.0, 0.2446, 0.9984, 0.125, 0.9984, 0.125, 1.0, 0.09375, 1.0, 0.09375, 0.9984, 0.03125, 0.9984, 0.03125, 1.0, 0.0, 1.0, 0.0, 0.9984, 0.9063, 0.5, 0.875, 0.5, 0.875, 0.5, 0.9062, 0.5, 0.0625, 0.5, 0.03125, 0.5, 0.03125, 0.5, 0.0625, 0.5, 0.2446, 0.5, 0.2188, 0.5, 0.2188, 0.5, 0.2446, 0.5, 0.0, 0.0, 0.0, 0.0, 0.0, 0.0, 0.0, 0.0, 0.4845, 0.2565, 0.4846, 0.2637, 0.7556, 0.5, 0.75, 0.5, 0.7812, 0.5, 0.7556, 0.5, 0.7556, 0.5, 0.7812, 0.5, 0.7812, 0.9984, 0.7812, 1.0, 0.7556, 1.0, 0.7556, 0.9984, 0.1875, 0.9984, 0.1875, 1.0, 0.1562, 1.0, 0.1562, 0.9984, 0.9688, 0.5, 0.9375, 0.5, 0.9375, 0.5, 0.9688, 0.5, 0.0, 0.0, 0.0, 0.0, 0.0, 0.0, 0.0, 0.0, 0.0, 0.0, 0.0, 0.0, 0.0, 0.0, 0.0, 0.0, 0.0, 0.0, 0.0, 0.0, 0.0, 0.0, 0.0, 0.0, 0.0, 0.0, 0.0, 0.0, 0.0, 0.0, 0.0, 0.0, 0.03125, 0.5, 0.0, 0.5, 0.0, 0.5, 0.03125, 0.5, 0.2446, 0.5, 0.2188, 0.5, 0.2188, 0.5, 0.2446, 0.5, 0.9688, 0.9984, 1.0, 0.9984, 1.0, 0.9984, 0.9688, 0.9984, 0.0, 0.9984, 0.03125, 0.9984, 0.03125, 0.9984, 0.0, 0.9984, 0.875, 0.5, 0.8438, 0.5, 0.8438, 0.5, 0.875, 0.5, 0.2446, 0.9984, 0.25, 0.9984, 0.25, 0.9984, 0.2446, 0.9984, 0.9375, 0.9984, 0.9688, 0.9984, 0.9688, 0.9984, 0.9375, 0.9984, 0.09375, 0.9984, 0.125, 0.9984, 0.125, 0.9984, 0.09375, 0.9984, 0.9375, 0.5, 0.9063, 0.5, 0.9063, 0.5, 0.9375, 0.5, 0.9062, 0.9984, 0.9375, 0.9984, 0.9375, 0.9984, 0.9062, 0.9984, 0.7812, 0.9984, 0.8125, 0.9984, 0.8125, 0.9984, 0.7812, 0.9984, 0.8125, 0.5, 0.7812, 0.5, 0.7812, 0.5, 0.8125, 0.5, 0.875, 0.9984, 0.9062, 0.9984, 0.9062, 0.9984, 0.875, 0.9984, 0.8438, 0.5, 0.8125, 0.5, 0.8125, 0.5, 0.8438, 0.5, 0.8438, 0.9984, 0.875, 0.9984, 0.875, 0.9984, 0.8438, 0.9984, 0.7556, 0.5, 0.75, 0.5, 0.75, 0.5, 0.7556, 0.5, 0.09375, 0.5, 0.0625, 0.5, 0.0625, 0.5, 0.09375, 0.5, 0.1875, 0.9984, 0.2188, 0.9984, 0.2188, 0.9984, 0.1875, 0.9984, 0.7556, 0.9984, 0.7812, 0.9984, 0.7812, 0.9984, 0.7556, 0.9984, 0.125, 0.5, 0.09375, 0.5, 0.09375, 0.5, 0.125, 0.5, 1.0, 0.5, 0.9688, 0.5, 0.9688, 0.5, 1.0, 0.5, 0.03125, 0.9984, 0.0625, 0.9984, 0.0625, 0.9984, 0.03125, 0.9984, 0.1562, 0.5, 0.125, 0.5, 0.125, 0.5, 0.1562, 0.5, 0.125, 0.9984, 0.1562, 0.9984, 0.1562, 0.9984, 0.125, 0.9984, 0.0625, 0.9984, 0.09375, 0.9984, 0.09375, 0.9984, 0.0625, 0.9984, 0.9688, 0.5, 0.9375, 0.5, 0.9375, 0.5, 0.9688, 0.5, 0.2188, 0.9984, 0.2446, 0.9984, 0.2446, 0.9984, 0.2188, 0.9984, 0.75, 0.9984, 0.7556, 0.9984, 0.7556, 0.9984, 0.75, 0.9984, 0.1562, 0.9984, 0.1875, 0.9984, 0.1875, 0.9984, 0.1562, 0.9984, 0.8125, 0.9984, 0.8438, 0.9984, 0.8438, 0.9984, 0.8125, 0.9984, 0.7812, 0.5, 0.7556, 0.5, 0.7556, 0.5, 0.7812, 0.5, 0.25, 0.5, 0.2446, 0.5, 0.2446, 0.5, 0.25, 0.5, 0.1875, 0.5, 0.1562, 0.5, 0.1562, 0.5, 0.1875, 0.5, 0.75, 0.5, 0.4909, 0.2508, 0.4909, 0.2508, 0.75, 0.5, 0.0625, 0.5, 0.03125, 0.5, 0.03125, 0.5, 0.0625, 0.5, 0.2188, 0.5, 0.1875, 0.5, 0.1875, 0.5, 0.2188, 0.5, 0.0008177, 0.001635, 0.0008177, 0.001635, 0.0008177, 0.001635, 0.0008177, 0.001635, 0.9063, 0.5, 0.875, 0.5, 0.875, 0.5, 0.9063, 0.5, 0.9688, 0.9984, 1.0, 0.9984, 1.0, 0.9984, 0.9688, 0.9984, 0.75, 0.9984, 0.7556, 0.9984, 0.7556, 0.9984, 0.75, 0.9984, 0.0008177, 0.001635, 0.0008177, 0.001635, 0.0008177, 0.001635, 0.0008177, 0.001635, 0.875, 0.5, 0.8438, 0.5, 0.8438, 0.5, 0.875, 0.5, 0.9688, 0.5, 0.9375, 0.5, 0.9375, 0.5, 0.9688, 0.5, 0.2446, 0.5, 0.2188, 0.5, 0.2188, 0.5, 0.2446, 0.5, 0.8438, 0.9984, 0.875, 0.9984, 0.875, 0.9984, 0.8438, 0.9984, 0.7556, 0.9984, 0.7812, 0.9984, 0.7812, 0.9984, 0.7556, 0.9984, 0.7812, 0.5, 0.7556, 0.5, 0.7556, 0.5, 0.7812, 0.5, 0.75, 0.5, 0.4909, 0.2508, 0.4909, 0.2508, 0.75, 0.5, 0.125, 0.9984, 0.1562, 0.9984, 0.1562, 0.9984, 0.125, 0.9984, 0.875, 0.9984, 0.9062, 0.9984, 0.9062, 0.9984, 0.875, 0.9984, 0.7556, 0.5, 0.75, 0.5, 0.75, 0.5, 0.7556, 0.5, 0.03125, 0.9984, 0.0625, 0.9984, 0.0625, 0.9984, 0.03125, 0.9984, 0.125, 0.5, 0.09375, 0.5, 0.09375, 0.5, 0.125, 0.5, 0.8125, 0.5, 0.7812, 0.5, 0.7812, 0.5, 0.8125, 0.5, 0.0625, 0.9984, 0.09375, 0.9984, 0.09375, 0.9984, 0.0625, 0.9984, 0.03125, 0.5, 0.0, 0.5, 0.0, 0.5, 0.03125, 0.5, 0.09375, 0.5, 0.0625, 0.5, 0.0625, 0.5, 0.09375, 0.5, 0.7812, 0.9984, 0.8125, 0.9984, 0.8125, 0.9984, 0.7812, 0.9984, 0.2188, 0.5, 0.1875, 0.5, 0.1875, 0.5, 0.2188, 0.5, 0.8438, 0.5, 0.8125, 0.5, 0.8125, 0.5, 0.8438, 0.5, 0.1562, 0.5, 0.125, 0.5, 0.125, 0.5, 0.1562, 0.5, 0.09375, 0.9984, 0.125, 0.9984, 0.125, 0.9984, 0.09375, 0.9984, 0.9062, 0.9984, 0.9375, 0.9984, 0.9375, 0.9984, 0.9062, 0.9984, 0.0, 0.9984, 0.03125, 0.9984, 0.03125, 0.9984, 0.0, 0.9984, 1.0, 0.5, 0.9688, 0.5, 0.9688, 0.5, 1.0, 0.5, 0.9063, 0.5, 0.875, 0.5, 0.875, 0.5, 0.9063, 0.5, 0.1875, 0.5, 0.1562, 0.5, 0.1562, 0.5, 0.1875, 0.5, 0.2446, 0.9984, 0.25, 0.9984, 0.25, 0.9984, 0.2446, 0.9984, 0.0625, 0.5, 0.03125, 0.5, 0.03125, 0.5, 0.0625, 0.5, 0.8125, 0.9984, 0.8438, 0.9984, 0.8438, 0.9984, 0.8125, 0.9984, 0.25, 0.5, 0.2446, 0.5, 0.2446, 0.5, 0.25, 0.5, 0.2188, 0.9984, 0.2446, 0.9984, 0.2446, 0.9984, 0.2188, 0.9984, 0.9375, 0.9984, 0.9688, 0.9984, 0.9688, 0.9984, 0.9375, 0.9984, 0.9375, 0.5, 0.9063, 0.5, 0.9063, 0.5, 0.9375, 0.5, 0.1562, 0.9984, 0.1875, 0.9984, 0.1875, 0.9984, 0.1562, 0.9984, 0.1875, 0.9984, 0.2188, 0.9984, 0.2188, 0.9984, 0.1875, 0.9984, 0.1875, 0.5, 0.1562, 0.5, 0.1562, 0.5, 0.1875, 0.5, 0.75, 0.5, 0.4909, 0.2508, 0.4909, 0.2508, 0.75, 0.5, 0.0625, 0.5, 0.03125, 0.5, 0.03125, 0.5, 0.0625, 0.5, 0.2188, 0.5, 0.1875, 0.5, 0.1875, 0.5, 0.2188, 0.5, 0.0008177, 0.001635, 0.0008177, 0.001635, 0.0008177, 0.001635, 0.0008177, 0.001635, 0.9063, 0.5, 0.875, 0.5, 0.875, 0.5, 0.9063, 0.5, 0.03125, 0.5, 0.0, 0.5, 0.0, 0.5, 0.03125, 0.5, 0.9688, 0.9984, 1.0, 0.9984, 1.0, 0.9984, 0.9688, 0.9984, 0.0, 0.9984, 0.03125, 0.9984, 0.03125, 0.9984, 0.0, 0.9984, 0.875, 0.5, 0.8438, 0.5, 0.8438, 0.5, 0.875, 0.5, 0.9375, 0.9984, 0.9688, 0.9984, 0.9688, 0.9984, 0.9375, 0.9984, 0.09375, 0.9984, 0.125, 0.9984, 0.125, 0.9984, 0.09375, 0.9984, 0.9375, 0.5, 0.9063, 0.5, 0.9063, 0.5, 0.9375, 0.5, 0.9062, 0.9984, 0.9375, 0.9984, 0.9375, 0.9984, 0.9062, 0.9984, 0.7812, 0.9984, 0.8125, 0.9984, 0.8125, 0.9984, 0.7812, 0.9984, 0.8125, 0.5, 0.7812, 0.5, 0.7812, 0.5, 0.8125, 0.5, 0.75, 0.9984, 0.7556, 0.9984, 0.7556, 0.9984, 0.75, 0.9984, 0.875, 0.9984, 0.9062, 0.9984, 0.9062, 0.9984, 0.875, 0.9984, 0.8438, 0.5, 0.8125, 0.5, 0.8125, 0.5, 0.8438, 0.5, 0.7812, 0.5, 0.7556, 0.5, 0.7556, 0.5, 0.7812, 0.5, 0.8438, 0.9984, 0.875, 0.9984, 0.875, 0.9984, 0.8438, 0.9984, 0.7556, 0.5, 0.75, 0.5, 0.75, 0.5, 0.7556, 0.5, 0.09375, 0.5, 0.0625, 0.5, 0.0625, 0.5, 0.09375, 0.5, 0.1875, 0.9984, 0.2188, 0.9984, 0.2188, 0.9984, 0.1875, 0.9984, 0.7556, 0.9984, 0.7812, 0.9984, 0.7812, 0.9984, 0.7556, 0.9984, 0.125, 0.5, 0.09375, 0.5, 0.09375, 0.5, 0.125, 0.5, 1.0, 0.5, 0.9688, 0.5, 0.9688, 0.5, 1.0, 0.5, 0.03125, 0.9984, 0.0625, 0.9984, 0.0625, 0.9984, 0.03125, 0.9984, 0.1562, 0.5, 0.125, 0.5, 0.125, 0.5, 0.1562, 0.5, 0.125, 0.9984, 0.1562, 0.9984, 0.1562, 0.9984, 0.125, 0.9984, 0.0625, 0.9984, 0.09375, 0.9984, 0.09375, 0.9984, 0.0625, 0.9984, 0.9688, 0.5, 0.9375, 0.5, 0.9375, 0.5, 0.9688, 0.5, 0.2446, 0.5, 0.2188, 0.5, 0.2188, 0.5, 0.2446, 0.5, 0.2188, 0.9984, 0.2446, 0.9984, 0.2446, 0.9984, 0.2188, 0.9984, 0.1562, 0.9984, 0.1875, 0.9984, 0.1875, 0.9984, 0.1562, 0.9984, 0.2446, 0.9984, 0.25, 0.9984, 0.25, 0.9984, 0.2446, 0.9984, 0.8125, 0.9984, 0.8438, 0.9984, 0.8438, 0.9984, 0.8125, 0.9984, 0.25, 0.5, 0.2446, 0.5, 0.2446, 0.5, 0.25, 0.5, 0.9375, 0.9984, 0.9688, 0.9984, 0.9688, 0.9984, 0.9375, 0.9984, 0.875, 0.5, 0.8438, 0.5, 0.8438, 0.5, 0.875, 0.5, 0.7812, 0.9984, 0.8125, 0.9984, 0.8125, 0.9984, 0.7812, 0.9984, 0.03125, 0.5, 0.0, 0.5, 0.0, 0.5, 0.03125, 0.5, 0.09375, 0.9984, 0.125, 0.9984, 0.125, 0.9984, 0.09375, 0.9984, 0.2188, 0.5, 0.1875, 0.5, 0.1875, 0.5, 0.2188, 0.5, 0.2446, 0.9984, 0.25, 0.9984, 0.25, 0.9984, 0.2446, 0.9984, 0.0, 0.9984, 0.03125, 0.9984, 0.03125, 0.9984, 0.0, 0.9984, 0.1875, 0.5, 0.1562, 0.5, 0.1562, 0.5, 0.1875, 0.5, 0.75, 0.5, 0.4909, 0.2508, 0.4909, 0.2508, 0.75, 0.5, 0.2446, 0.5, 0.2188, 0.5, 0.2188, 0.5, 0.2446, 0.5, 0.9063, 0.5, 0.875, 0.5, 0.875, 0.5, 0.9063, 0.5, 0.8125, 0.9984, 0.8438, 0.9984, 0.8438, 0.9984, 0.8125, 0.9984, 0.0625, 0.5, 0.03125, 0.5, 0.03125, 0.5, 0.0625, 0.5, 0.2188, 0.9984, 0.2446, 0.9984, 0.2446, 0.9984, 0.2188, 0.9984, 0.25, 0.5, 0.2446, 0.5, 0.2446, 0.5, 0.25, 0.5, 0.0625, 0.9984, 0.09375, 0.9984, 0.09375, 0.9984, 0.0625, 0.9984, 0.1875, 0.9984, 0.2188, 0.9984, 0.2188, 0.9984, 0.1875, 0.9984, 0.1562, 0.9984, 0.1875, 0.9984, 0.1875, 0.9984, 0.1562, 0.9984, 0.1562, 0.5, 0.125, 0.5, 0.125, 0.5, 0.1562, 0.5, 0.8438, 0.9984, 0.875, 0.9984, 0.875, 0.9984, 0.8438, 0.9984, 0.9688, 0.5, 0.9375, 0.5, 0.9375, 0.5, 0.9688, 0.5, 0.875, 0.9984, 0.9062, 0.9984, 0.9062, 0.9984, 0.875, 0.9984, 0.9688, 0.9984, 1.0, 0.9984, 1.0, 0.9984, 0.9688, 0.9984, 0.125, 0.9984, 0.1562, 0.9984, 0.1562, 0.9984, 0.125, 0.9984, 1.0, 0.5, 0.9688, 0.5, 0.9688, 0.5, 1.0, 0.5, 0.75, 0.9984, 0.7556, 0.9984, 0.7556, 0.9984, 0.75, 0.9984, 0.03125, 0.9984, 0.0625, 0.9984, 0.0625, 0.9984, 0.03125, 0.9984, 0.7812, 0.5, 0.7556, 0.5, 0.7556, 0.5, 0.7812, 0.5, 0.125, 0.5, 0.09375, 0.5, 0.09375, 0.5, 0.125, 0.5, 0.7556, 0.9984, 0.7812, 0.9984, 0.7812, 0.9984, 0.7556, 0.9984, 0.8125, 0.5, 0.7812, 0.5, 0.7812, 0.5, 0.8125, 0.5, 0.0008177, 0.001635, 0.0008177, 0.001635, 0.0008177, 0.001635, 0.0008177, 0.001635, 0.09375, 0.5, 0.0625, 0.5, 0.0625, 0.5, 0.09375, 0.5, 0.7556, 0.5, 0.75, 0.5, 0.75, 0.5, 0.7556, 0.5, 0.9062, 0.9984, 0.9375, 0.9984, 0.9375, 0.9984, 0.9062, 0.9984, 0.9375, 0.5, 0.9063, 0.5, 0.9063, 0.5, 0.9375, 0.5, 0.8438, 0.5, 0.8125, 0.5, 0.8125, 0.5, 0.8438, 0.5, 0.9062, 0.9984, 0.9375, 0.9984, 0.9375, 0.9984, 0.9062, 0.9984, 0.7812, 0.9984, 0.8125, 0.9984, 0.8125, 0.9984, 0.7812, 0.9984, 0.8125, 0.5, 0.7812, 0.5, 0.7812, 0.5, 0.8125, 0.5, 0.75, 0.9984, 0.7556, 0.9984, 0.7556, 0.9984, 0.75, 0.9984, 0.875, 0.9984, 0.9062, 0.9984, 0.9062, 0.9984, 0.875, 0.9984, 0.8438, 0.5, 0.8125, 0.5, 0.8125, 0.5, 0.8438, 0.5, 0.7812, 0.5, 0.7556, 0.5, 0.7556, 0.5, 0.7812, 0.5, 0.8438, 0.9984, 0.875, 0.9984, 0.875, 0.9984, 0.8438, 0.9984, 0.7556, 0.5, 0.75, 0.5, 0.75, 0.5, 0.7556, 0.5, 0.09375, 0.5, 0.0625, 0.5, 0.0625, 0.5, 0.09375, 0.5, 0.1875, 0.9984, 0.2188, 0.9984, 0.2188, 0.9984, 0.1875, 0.9984, 0.7556, 0.9984, 0.7812, 0.9984, 0.7812, 0.9984, 0.7556, 0.9984, 0.125, 0.5, 0.09375, 0.5, 0.09375, 0.5, 0.125, 0.5, 1.0, 0.5, 0.9688, 0.5, 0.9688, 0.5, 1.0, 0.5, 0.03125, 0.9984, 0.0625, 0.9984, 0.0625, 0.9984, 0.03125, 0.9984, 0.1562, 0.5, 0.125, 0.5, 0.125, 0.5, 0.1562, 0.5, 0.125, 0.9984, 0.1562, 0.9984, 0.1562, 0.9984, 0.125, 0.9984, 0.0625, 0.9984, 0.09375, 0.9984, 0.09375, 0.9984, 0.0625, 0.9984, 0.9688, 0.5, 0.9375, 0.5, 0.9375, 0.5, 0.9688, 0.5, 0.2188, 0.9984, 0.2446, 0.9984, 0.2446, 0.9984, 0.2188, 0.9984, 0.1562, 0.9984, 0.1875, 0.9984, 0.1875, 0.9984, 0.1562, 0.9984, 0.8125, 0.9984, 0.8438, 0.9984, 0.8438, 0.9984, 0.8125, 0.9984, 0.25, 0.5, 0.2446, 0.5, 0.2446, 0.5, 0.25, 0.5, 0.1875, 0.5, 0.1562, 0.5, 0.1562, 0.5, 0.1875, 0.5, 0.75, 0.5, 0.4909, 0.2508, 0.4909, 0.2508, 0.75, 0.5, 0.2446, 0.5, 0.2188, 0.5, 0.2188, 0.5, 0.2446, 0.5, 0.0625, 0.5, 0.03125, 0.5, 0.03125, 0.5, 0.0625, 0.5, 0.2188, 0.5, 0.1875, 0.5, 0.1875, 0.5, 0.2188, 0.5, 0.0008177, 0.001635, 0.0008177, 0.001635, 0.0008177, 0.001635, 0.0008177, 0.001635, 0.2446, 0.9984, 0.25, 0.9984, 0.25, 0.9984, 0.2446, 0.9984, 0.9063, 0.5, 0.875, 0.5, 0.875, 0.5, 0.9063, 0.5, 0.03125, 0.5, 0.0, 0.5, 0.0, 0.5, 0.03125, 0.5, 0.9688, 0.9984, 1.0, 0.9984, 1.0, 0.9984, 0.9688, 0.9984, 0.0, 0.9984, 0.03125, 0.9984, 0.03125, 0.9984, 0.0, 0.9984, 0.875, 0.5, 0.8438, 0.5, 0.8438, 0.5, 0.875, 0.5, 0.9375, 0.9984, 0.9688, 0.9984, 0.9688, 0.9984, 0.9375, 0.9984, 0.09375, 0.9984, 0.125, 0.9984, 0.125, 0.9984, 0.09375, 0.9984, 0.9375, 0.5, 0.9063, 0.5, 0.9063, 0.5, 0.9375, 0.5, 0.75, 0.5, 0.4909, 0.2508, 0.4909, 0.2508, 0.75, 0.5, 0.1562, 0.5, 0.125, 0.5, 0.125, 0.5, 0.1562, 0.5, 0.0625, 0.5, 0.03125, 0.5, 0.03125, 0.5, 0.0625, 0.5, 1.0, 0.5, 0.9688, 0.5, 0.9688, 0.5, 1.0, 0.5, 0.25, 0.5, 0.2446, 0.5, 0.2446, 0.5, 0.25, 0.5, 0.1562, 0.9984, 0.1875, 0.9984, 0.1875, 0.9984, 0.1562, 0.9984, 0.9688, 0.5, 0.9375, 0.5, 0.9375, 0.5, 0.9688, 0.5, 0.1875, 0.9984, 0.2188, 0.9984, 0.2188, 0.9984, 0.1875, 0.9984, 0.125, 0.9984, 0.1562, 0.9984, 0.1562, 0.9984, 0.125, 0.9984, 0.8125, 0.5, 0.7812, 0.5, 0.7812, 0.5, 0.8125, 0.5, 0.75, 0.9984, 0.7556, 0.9984, 0.7556, 0.9984, 0.75, 0.9984, 0.8438, 0.9984, 0.875, 0.9984, 0.875, 0.9984, 0.8438, 0.9984, 0.03125, 0.9984, 0.0625, 0.9984, 0.0625, 0.9984, 0.03125, 0.9984, 0.9375, 0.5, 0.9063, 0.5, 0.9063, 0.5, 0.9375, 0.5, 0.7812, 0.5, 0.7556, 0.5, 0.7556, 0.5, 0.7812, 0.5, 0.125, 0.5, 0.09375, 0.5, 0.09375, 0.5, 0.125, 0.5, 0.875, 0.9984, 0.9062, 0.9984, 0.9062, 0.9984, 0.875, 0.9984, 0.875, 0.5, 0.8438, 0.5, 0.8438, 0.5, 0.875, 0.5, 0.7556, 0.9984, 0.7812, 0.9984, 0.7812, 0.9984, 0.7556, 0.9984, 0.9062, 0.9984, 0.9375, 0.9984, 0.9375, 0.9984, 0.9062, 0.9984, 0.09375, 0.5, 0.0625, 0.5, 0.0625, 0.5, 0.09375, 0.5, 0.03125, 0.5, 0.0, 0.5, 0.0, 0.5, 0.03125, 0.5, 0.7556, 0.5, 0.75, 0.5, 0.75, 0.5, 0.7556, 0.5, 0.9375, 0.9984, 0.9688, 0.9984, 0.9688, 0.9984, 0.9375, 0.9984, 0.8438, 0.5, 0.8125, 0.5, 0.8125, 0.5, 0.8438, 0.5, 0.2188, 0.5, 0.1875, 0.5, 0.1875, 0.5, 0.2188, 0.5, 0.9688, 0.9984, 1.0, 0.9984, 1.0, 0.9984, 0.9688, 0.9984, 0.1875, 0.5, 0.1562, 0.5, 0.1562, 0.5, 0.1875, 0.5, 0.7812, 0.9984, 0.8125, 0.9984, 0.8125, 0.9984, 0.7812, 0.9984, 0.0008177, 0.001635, 0.0008177, 0.001635, 0.0008177, 0.001635, 0.0008177, 0.001635, 0.8125, 0.9984, 0.8438, 0.9984, 0.8438, 0.9984, 0.8125, 0.9984, 0.09375, 0.9984, 0.125, 0.9984, 0.125, 0.9984, 0.09375, 0.9984, 0.2446, 0.9984, 0.25, 0.9984, 0.25, 0.9984, 0.2446, 0.9984, 0.2188, 0.9984, 0.2446, 0.9984, 0.2446, 0.9984, 0.2188, 0.9984, 0.0, 0.9984, 0.03125, 0.9984, 0.03125, 0.9984, 0.0, 0.9984, 0.2446, 0.5, 0.2188, 0.5, 0.2188, 0.5, 0.2446, 0.5, 0.0625, 0.9984, 0.09375, 0.9984, 0.09375, 0.9984, 0.0625, 0.9984, 0.9063, 0.5, 0.875, 0.5, 0.875, 0.5, 0.9063, 0.5, 0.03125, 0.9984, 0.0625, 0.9984, 0.0625, 0.9984, 0.03125, 0.9984, 0.1562, 0.5, 0.125, 0.5, 0.125, 0.5, 0.1562, 0.5, 0.125, 0.9984, 0.1562, 0.9984, 0.1562, 0.9984, 0.125, 0.9984, 0.0625, 0.9984, 0.09375, 0.9984, 0.09375, 0.9984, 0.0625, 0.9984, 0.9688, 0.5, 0.9375, 0.5, 0.9375, 0.5, 0.9688, 0.5, 0.2188, 0.9984, 0.2446, 0.9984, 0.2446, 0.9984, 0.2188, 0.9984, 0.1562, 0.9984, 0.1875, 0.9984, 0.1875, 0.9984, 0.1562, 0.9984, 0.8125, 0.9984, 0.8438, 0.9984, 0.8438, 0.9984, 0.8125, 0.9984, 0.25, 0.5, 0.2446, 0.5, 0.2446, 0.5, 0.25, 0.5, 0.1875, 0.5, 0.1562, 0.5, 0.1562, 0.5, 0.1875, 0.5, 0.75, 0.5, 0.4909, 0.2508, 0.4909, 0.2508, 0.75, 0.5, 0.0625, 0.5, 0.03125, 0.5, 0.03125, 0.5, 0.0625, 0.5, 0.2188, 0.5, 0.1875, 0.5, 0.1875, 0.5, 0.2188, 0.5, 0.0008177, 0.001635, 0.0008177, 0.001635, 0.0008177, 0.001635, 0.0008177, 0.001635, 0.9063, 0.5, 0.875, 0.5, 0.875, 0.5, 0.9063, 0.5, 0.03125, 0.5, 0.0, 0.5, 0.0, 0.5, 0.03125, 0.5, 0.9688, 0.9984, 1.0, 0.9984, 1.0, 0.9984, 0.9688, 0.9984, 0.0, 0.9984, 0.03125, 0.9984, 0.03125, 0.9984, 0.0, 0.9984, 0.875, 0.5, 0.8438, 0.5, 0.8438, 0.5, 0.875, 0.5, 0.2446, 0.5, 0.2188, 0.5, 0.2188, 0.5, 0.2446, 0.5, 0.9375, 0.9984, 0.9688, 0.9984, 0.9688, 0.9984, 0.9375, 0.9984, 0.09375, 0.9984, 0.125, 0.9984, 0.125, 0.9984, 0.09375, 0.9984, 0.9375, 0.5, 0.9063, 0.5, 0.9063, 0.5, 0.9375, 0.5, 0.2446, 0.9984, 0.25, 0.9984, 0.25, 0.9984, 0.2446, 0.9984, 0.9062, 0.9984, 0.9375, 0.9984, 0.9375, 0.9984, 0.9062, 0.9984, 0.7812, 0.9984, 0.8125, 0.9984, 0.8125, 0.9984, 0.7812, 0.9984, 0.8125, 0.5, 0.7812, 0.5, 0.7812, 0.5, 0.8125, 0.5, 0.75, 0.9984, 0.7556, 0.9984, 0.7556, 0.9984, 0.75, 0.9984, 0.875, 0.9984, 0.9062, 0.9984, 0.9062, 0.9984, 0.875, 0.9984, 0.8438, 0.5, 0.8125, 0.5, 0.8125, 0.5, 0.8438, 0.5, 0.7812, 0.5, 0.7556, 0.5, 0.7556, 0.5, 0.7812, 0.5, 0.8438, 0.9984, 0.875, 0.9984, 0.875, 0.9984, 0.8438, 0.9984, 0.7556, 0.5, 0.75, 0.5, 0.75, 0.5, 0.7556, 0.5, 0.09375, 0.5, 0.0625, 0.5, 0.0625, 0.5, 0.09375, 0.5, 0.1875, 0.9984, 0.2188, 0.9984, 0.2188, 0.9984, 0.1875, 0.9984, 0.7556, 0.9984, 0.7812, 0.9984, 0.7812, 0.9984, 0.7556, 0.9984, 0.125, 0.5, 0.09375, 0.5, 0.09375, 0.5, 0.125, 0.5, 1.0, 0.5, 0.9688, 0.5, 0.9688, 0.5, 1.0, 0.5, 0.1875, 0.9984, 0.2188, 0.9984, 0.2188, 0.9984, 0.1875, 0.9984, 0.125, 0.9984, 0.1562, 0.9984, 0.1562, 0.9984, 0.125, 0.9984, 0.8125, 0.5, 0.7812, 0.5, 0.7812, 0.5, 0.8125, 0.5, 0.75, 0.9984, 0.7556, 0.9984, 0.7556, 0.9984, 0.75, 0.9984, 0.8438, 0.9984, 0.875, 0.9984, 0.875, 0.9984, 0.8438, 0.9984, 0.03125, 0.9984, 0.0625, 0.9984, 0.0625, 0.9984, 0.03125, 0.9984, 0.9375, 0.5, 0.9063, 0.5, 0.9063, 0.5, 0.9375, 0.5, 0.7812, 0.5, 0.7556, 0.5, 0.7556, 0.5, 0.7812, 0.5, 0.875, 0.9984, 0.9062, 0.9984, 0.9062, 0.9984, 0.875, 0.9984, 0.125, 0.5, 0.09375, 0.5, 0.09375, 0.5, 0.125, 0.5, 0.875, 0.5, 0.8438, 0.5, 0.8438, 0.5, 0.875, 0.5, 0.7556, 0.9984, 0.7812, 0.9984, 0.7812, 0.9984, 0.7556, 0.9984, 0.9062, 0.9984, 0.9375, 0.9984, 0.9375, 0.9984, 0.9062, 0.9984, 0.09375, 0.5, 0.0625, 0.5, 0.0625, 0.5, 0.09375, 0.5, 0.03125, 0.5, 0.0, 0.5, 0.0, 0.5, 0.03125, 0.5, 0.7556, 0.5, 0.75, 0.5, 0.75, 0.5, 0.7556, 0.5, 0.9375, 0.9984, 0.9688, 0.9984, 0.9688, 0.9984, 0.9375, 0.9984, 0.8438, 0.5, 0.8125, 0.5, 0.8125, 0.5, 0.8438, 0.5, 0.2188, 0.5, 0.1875, 0.5, 0.1875, 0.5, 0.2188, 0.5, 0.9688, 0.9984, 1.0, 0.9984, 1.0, 0.9984, 0.9688, 0.9984, 0.1875, 0.5, 0.1562, 0.5, 0.1562, 0.5, 0.1875, 0.5, 0.7812, 0.9984, 0.8125, 0.9984, 0.8125, 0.9984, 0.7812, 0.9984, 0.0008177, 0.001635, 0.0008177, 0.001635, 0.0008177, 0.001635, 0.0008177, 0.001635, 0.8125, 0.9984, 0.8438, 0.9984, 0.8438, 0.9984, 0.8125, 0.9984, 0.09375, 0.9984, 0.125, 0.9984, 0.125, 0.9984, 0.09375, 0.9984, 0.2446, 0.9984, 0.25, 0.9984, 0.25, 0.9984, 0.2446, 0.9984, 0.2188, 0.9984, 0.2446, 0.9984, 0.2446, 0.9984, 0.2188, 0.9984, 0.0, 0.9984, 0.03125, 0.9984, 0.03125, 0.9984, 0.0, 0.9984, 0.2446, 0.5, 0.2188, 0.5, 0.2188, 0.5, 0.2446, 0.5, 0.0625, 0.9984, 0.09375, 0.9984, 0.09375, 0.9984, 0.0625, 0.9984, 0.9063, 0.5, 0.875, 0.5, 0.875, 0.5, 0.9063, 0.5, 0.75, 0.5, 0.4909, 0.2508, 0.4909, 0.2508, 0.75, 0.5, 0.1562, 0.5, 0.125, 0.5, 0.125, 0.5, 0.1562, 0.5, 0.0625, 0.5, 0.03125, 0.5, 0.03125, 0.5, 0.0625, 0.5, 1.0, 0.5, 0.9688, 0.5, 0.9688, 0.5, 1.0, 0.5, 0.25, 0.5, 0.2446, 0.5, 0.2446, 0.5, 0.25, 0.5, 0.1562, 0.9984, 0.1875, 0.9984, 0.1875, 0.9984, 0.1562, 0.9984, 0.9688, 0.5, 0.9375, 0.5, 0.9375, 0.5, 0.9688, 0.5, 0.0, 0.0, 0.0, 0.0, 0.0, 0.0, 0.0, 0.0, 0.0, 0.0, 0.0, 0.0, 0.0, 0.0, 0.0, 0.0, 0.9375, 1.0, 0.9688, 1.0, 0.9688, 0.5, 0.9375, 0.5, 0.0, 0.0, 0.0, 0.0, 0.0, 0.0, 0.0, 0.0, 0.0, 0.0, 0.0, 0.0, 0.0, 0.0, 0.0, 0.0, 0.4717, 0.3418, 0.4496, 0.3833, 0.8438, 0.5, 0.8125, 0.5, 0.4846, 0.2637, 0.4854, 0.2968, 0.7812, 0.5, 0.7556, 0.5, 0.1562, 0.9984, 0.1562, 1.0, 0.125, 1.0, 0.125, 0.9984, 0.0625, 0.9984, 0.0625, 1.0, 0.03125, 1.0, 0.03125, 0.9984, 0.125, 0.5, 0.09375, 0.5, 0.09375, 0.5, 0.125, 0.5, 0.09375, 0.5, 0.0625, 0.5, 0.0625, 0.5, 0.09375, 0.5, 0.8438, 0.5, 0.8125, 0.5, 0.8125, 0.5, 0.8438, 0.5, 0.8125, 0.5, 0.7812, 0.5, 0.7812, 0.5, 0.8125, 0.5, 0.9375, 0.5, 0.9063, 0.5, 0.9062, 0.5, 0.9375, 0.5, 0.875, 0.5, 0.8438, 0.5, 0.8438, 0.5, 0.875, 0.5, 0.03125, 0.5, 0.0, 0.5, 0.0, 0.5, 0.03125, 0.5, 0.2188, 0.5, 0.1875, 0.5, 0.1875, 0.5, 0.2188, 0.5, 0.1875, 0.5, 0.1562, 0.5, 0.1562, 0.5, 0.1875, 0.5, 0.8438, 0.9984, 0.8438, 1.0, 0.8125, 1.0, 0.8125, 0.9984, 0.2446, 0.9984, 0.2446, 1.0, 0.2188, 1.0, 0.2188, 0.9984, 0.09375, 0.9984, 0.09375, 1.0, 0.0625, 1.0, 0.0625, 0.9984, 0.0, 0.0, 0.0008177, 0.001635, 0.0008177, 0.001635, 0.0, 0.0, 0.49, 0.25, 0.75, 0.5, 0.75, 0.5, 0.4909, 0.2508, 0.0, 0.0, 0.0, 0.0, 0.0, 0.0, 0.0, 0.0, 0.0, 0.0, 0.0, 0.0, 0.0, 0.0, 0.0, 0.0, 0.1562, 0.5, 0.125, 0.5, 0.125, 0.5, 0.1562, 0.5, 1.0, 0.5, 0.9688, 0.5, 0.9688, 0.5, 1.0, 0.5, 0.2188, 0.9984, 0.2188, 1.0, 0.1875, 1.0, 0.1875, 0.9984, 0.0, 0.0, 0.0, 0.0, 0.0, 0.0, 0.0, 0.0, 0.0, 0.0, 0.0, 0.0, 0.0, 0.0, 0.0, 0.0, 0.875, 0.9984, 0.875, 1.0, 0.8438, 1.0, 0.8438, 0.9984, 0.9062, 0.9984, 0.9062, 1.0, 0.875, 1.0, 0.875, 0.9984, 0.9375, 0.9984, 0.9375, 1.0, 0.9062, 1.0, 0.9062, 0.9984, 0.9688, 0.9984, 0.9688, 1.0, 0.9375, 1.0, 0.9375, 0.9984, 1.0, 0.9984, 1.0, 1.0, 0.9688, 1.0, 0.9688, 0.9984, 0.0, 0.0, 0.0, 0.0, 0.0, 0.0, 0.0, 0.0, 0.7556, 0.5, 0.75, 0.5, 0.75, 0.5, 0.7556, 0.5, 0.7556, 0.9984, 0.7556, 1.0, 0.75, 1.0, 0.75, 0.9984])
me_cylinder_001.materials.append(mat_material_002)
me_cylinder_001.use_remesh_fix_poles = True
me_cylinder_001.use_remesh_preserve_attributes = False
me_cylinder_001.use_mirror_vertex_groups = False
me_cylinder_001.update()
me_cube = bpy.data.meshes.new('Cube')
me_cube.from_pydata([(-0.2002, -0.207, 0.05099), (-0.2002, -0.207, 0.000683), (-0.2002, -0.2549, 0.05099), (-0.2002, -0.2549, 0.000683), (-0.2502, -0.207, 0.05099), (-0.2502, -0.207, 0.000683), (-0.2502, -0.2549, 0.05099), (-0.2502, -0.2549, 0.000683), (0.1998, -0.207, 0.05099), (0.1998, -0.207, 0.000683), (0.1998, -0.2549, 0.05099), (0.1998, -0.2549, 0.000683), (0.2498, -0.207, 0.05099), (0.2498, -0.207, 0.000683), (0.2498, -0.2549, 0.05099), (0.2498, -0.2549, 0.000683), (0.1624, 0.4246, 0.4705), (0.1624, 0.4246, 0.4205), (0.1624, 0.4746, 0.4705), (0.1624, 0.4746, 0.4205), (-0.418, -0.1458, 0.4205), (-0.418, -0.1458, 0.4705), (-0.468, -0.1458, 0.4205), (-0.468, -0.1458, 0.4705), (-0.2574, -0.207, 0.1061), (-0.25, 0.1923, 0.4705), (-0.2574, -0.207, 0.1561), (-0.2574, -0.2549, 0.1561), (-0.3074, -0.207, 0.1061), (-0.3074, -0.2549, 0.1061), (-0.3074, -0.207, 0.1561), (-0.3074, -0.2549, 0.1561), (-0.25, 0.1923, 0.4205), (-0.2574, -0.2549, 0.1061), (-0.2, 0.1923, 0.4705), (-0.2, 0.1923, 0.4205), (-0.25, 0.2423, 0.4705), (-0.25, 0.2423, 0.4205), (-0.2, 0.2423, 0.4705), (-0.2, 0.2423, 0.4205), (0.1998, 0.2754, 0.1061), (0.2446, 0.2759, 0.1061), (0.1998, 0.2754, 0.1899), (0.2446, 0.2759, 0.1899), (-0.2002, 0.193, 0.05099), (-0.2002, 0.193, 0.000683), (-0.2502, 0.193, 0.05099), (-0.2502, 0.193, 0.000683), (0.1998, 0.193, 0.05099), (0.1998, 0.193, 0.000683), (0.2498, 0.193, 0.05099), (0.2498, 0.193, 0.000683), (0.1998, 0.3254, 0.1061), (0.2498, 0.3254, 0.1061), (0.1998, 0.3254, 0.1899), (0.2498, 0.3254, 0.1899), (-0.2002, 0.243, 0.05099), (-0.2002, 0.243, 0.000683), (-0.2502, 0.243, 0.05099), (-0.2502, 0.243, 0.000683), (0.1998, 0.243, 0.05099), (0.1998, 0.243, 0.000683), (0.2498, 0.243, 0.05099), (0.2498, 0.243, 0.000683), (-0.4284, -0.2966, 0.4205), (-0.4284, -0.2966, 0.4705), (-0.468, -0.3022, 0.4205), (-0.468, -0.3022, 0.4705), (0.3083, 0.4392, 0.4705), (0.3083, 0.4392, 0.4205), (0.3198, 0.4746, 0.4705), (0.3198, 0.4746, 0.4205)], [], [(3, 2, 6, 7), (7, 6, 4, 5), (5, 1, 3, 7), (2, 3, 11, 10), (1, 5, 47, 45), (9, 8, 48, 49), (1, 0, 8, 9), (3, 1, 9, 11), (0, 2, 10, 8), (13, 12, 14, 15), (11, 9, 13, 15), (10, 11, 15, 14), (19, 18, 70, 71), (22, 20, 64, 66), (17, 19, 71, 69), (27, 26, 30, 31), (18, 16, 68, 70), (21, 23, 67, 65), (28, 29, 31, 30), (35, 39, 19, 17), (6, 2, 33, 29), (33, 27, 31, 29), (2, 0, 24, 33), (6, 29, 28, 4), (4, 28, 24, 0), (32, 35, 20, 22), (38, 34, 16, 18), (39, 38, 18, 19), (34, 25, 23, 21), (38, 39, 37, 36), (25, 34, 38, 36), (32, 25, 36, 37), (25, 32, 22, 23), (43, 41, 53, 55), (23, 22, 66, 67), (10, 14, 12, 8), (53, 62, 60, 52), (4, 0, 44, 46), (0, 1, 45, 44), (5, 4, 46, 47), (48, 50, 41, 40), (8, 12, 50, 48), (12, 13, 51, 50), (13, 9, 49, 51), (53, 52, 54, 55), (42, 43, 55, 54), (52, 40, 42, 54), (28, 30, 26, 24), (59, 58, 56, 57), (47, 46, 58, 59), (45, 47, 59, 57), (48, 40, 52, 60), (61, 60, 62, 63), (53, 41, 50, 62), (51, 49, 61, 63), (50, 51, 63, 62), (45, 57, 61, 49), (45, 49, 48, 44), (57, 56, 60, 61), (60, 56, 44, 48), (39, 35, 44, 56), (35, 32, 46, 44), (37, 58, 46, 32), (39, 56, 58, 37)])
_uv = me_cube.uv_layers.new(name='UVMap')
_uv.uv.foreach_set('vector', [0.375, 0.75, 0.625, 0.75, 0.625, 1.0, 0.375, 1.0, 0.375, 0.0, 0.625, 0.0, 0.625, 0.25, 0.375, 0.25, 0.125, 0.5, 0.375, 0.5, 0.375, 0.75, 0.125, 0.75, 0.625, 0.75, 0.375, 0.75, 0.375, 0.75, 0.625, 0.75, 0.375, 0.5, 0.125, 0.5, 0.125, 0.5, 0.375, 0.5, 0.375, 0.5, 0.625, 0.5, 0.625, 0.5, 0.375, 0.5, 0.375, 0.5, 0.625, 0.5, 0.625, 0.5, 0.375, 0.5, 0.375, 0.75, 0.375, 0.5, 0.375, 0.5, 0.375, 0.75, 0.625, 0.5, 0.625, 0.75, 0.625, 0.75, 0.625, 0.5, 0.375, 0.5, 0.625, 0.5, 0.625, 0.75, 0.375, 0.75, 0.375, 0.75, 0.375, 0.5, 0.375, 0.5, 0.375, 0.75, 0.625, 0.75, 0.375, 0.75, 0.375, 0.75, 0.625, 0.75, 0.625, 0.5, 0.625, 0.5, 0.625, 0.5, 0.625, 0.5, 0.625, 0.5, 0.625, 0.5, 0.625, 0.5, 0.625, 0.5, 0.625, 0.5, 0.625, 0.5, 0.625, 0.5, 0.625, 0.5, 0.625, 0.75, 0.625, 0.5, 0.625, 0.5, 0.625, 0.75, 0.625, 0.5, 0.625, 0.5, 0.625, 0.5, 0.625, 0.5, 0.625, 0.5, 0.625, 0.5, 0.625, 0.5, 0.625, 0.5, 0.625, 0.5, 0.625, 0.75, 0.625, 0.75, 0.625, 0.5, 0.625, 0.5, 0.625, 0.5, 0.625, 0.5, 0.625, 0.5, 0.625, 0.0, 0.625, 0.75, 0.625, 0.75, 0.625, 0.75, 0.625, 0.75, 0.625, 0.75, 0.625, 0.75, 0.625, 0.75, 0.625, 0.75, 0.625, 0.5, 0.625, 0.5, 0.625, 0.75, 0.625, 0.0, 0.625, 0.75, 0.625, 0.5, 0.625, 0.25, 0.625, 0.25, 0.625, 0.5, 0.625, 0.5, 0.625, 0.5, 0.625, 0.5, 0.625, 0.5, 0.625, 0.5, 0.625, 0.5, 0.625, 0.5, 0.625, 0.5, 0.625, 0.5, 0.625, 0.5, 0.625, 0.5, 0.625, 0.5, 0.625, 0.5, 0.625, 0.5, 0.625, 0.5, 0.625, 0.5, 0.625, 0.5, 0.625, 0.5, 0.625, 0.5, 0.625, 0.5, 0.625, 0.5, 0.625, 0.5, 0.625, 0.5, 0.625, 0.5, 0.625, 0.5, 0.625, 0.5, 0.625, 0.5, 0.625, 0.5, 0.625, 0.5, 0.625, 0.5, 0.625, 0.5, 0.625, 0.5, 0.625, 0.5, 0.625, 0.5, 0.625, 0.5, 0.625, 0.5, 0.625, 0.5, 0.625, 0.5, 0.625, 0.5, 0.625, 0.5, 0.625, 0.5, 0.625, 0.5, 0.625, 0.75, 0.625, 0.75, 0.625, 0.5, 0.625, 0.5, 0.625, 0.5, 0.625, 0.5, 0.625, 0.5, 0.625, 0.5, 0.625, 0.25, 0.625, 0.5, 0.625, 0.5, 0.625, 0.25, 0.625, 0.5, 0.375, 0.5, 0.375, 0.5, 0.625, 0.5, 0.375, 0.25, 0.625, 0.25, 0.625, 0.25, 0.375, 0.25, 0.625, 0.5, 0.625, 0.5, 0.625, 0.5, 0.625, 0.5, 0.625, 0.5, 0.625, 0.5, 0.625, 0.5, 0.625, 0.5, 0.625, 0.5, 0.375, 0.5, 0.375, 0.5, 0.625, 0.5, 0.375, 0.5, 0.375, 0.5, 0.375, 0.5, 0.375, 0.5, 0.625, 0.5, 0.625, 0.5, 0.625, 0.5, 0.625, 0.5, 0.625, 0.5, 0.625, 0.5, 0.625, 0.5, 0.625, 0.5, 0.625, 0.5, 0.625, 0.5, 0.625, 0.5, 0.625, 0.5, 0.625, 0.5, 0.625, 0.5, 0.625, 0.5, 0.625, 0.5, 0.375, 0.25, 0.625, 0.25, 0.625, 0.5, 0.375, 0.5, 0.375, 0.25, 0.625, 0.25, 0.625, 0.25, 0.375, 0.25, 0.375, 0.5, 0.125, 0.5, 0.125, 0.5, 0.375, 0.5, 0.625, 0.5, 0.625, 0.5, 0.625, 0.5, 0.625, 0.5, 0.375, 0.5, 0.625, 0.5, 0.625, 0.5, 0.375, 0.5, 0.625, 0.5, 0.625, 0.5, 0.625, 0.5, 0.625, 0.5, 0.375, 0.5, 0.375, 0.5, 0.375, 0.5, 0.375, 0.5, 0.625, 0.5, 0.375, 0.5, 0.375, 0.5, 0.625, 0.5, 0.375, 0.5, 0.375, 0.5, 0.375, 0.5, 0.375, 0.5, 0.375, 0.5, 0.375, 0.5, 0.625, 0.5, 0.625, 0.5, 0.375, 0.5, 0.625, 0.5, 0.625, 0.5, 0.375, 0.5, 0.625, 0.5, 0.625, 0.5, 0.625, 0.5, 0.625, 0.5, 0.625, 0.5, 0.625, 0.5, 0.625, 0.5, 0.625, 0.5, 0.625, 0.5, 0.625, 0.5, 0.625, 0.25, 0.625, 0.5, 0.625, 0.5, 0.625, 0.25, 0.625, 0.25, 0.625, 0.5, 0.625, 0.5, 0.625, 0.5, 0.625, 0.25, 0.625, 0.5])
me_cube.materials.append(mat_material)
me_cube.use_remesh_preserve_volume = False
me_cube.use_remesh_preserve_attributes = False
me_cube.use_mirror_vertex_groups = False
me_cube.update()

# ---- objects
ob_pipe_curved_support_collision = bpy.data.objects.new('pipe curved support collision', me_cylinder_001)
ob_block = bpy.data.objects.new('block', me_cube)

# ---- transforms, parenting, visibility, modifiers, constraints
ob_pipe_curved_support_collision.location = (0.0, 0.0, 0.5)
ob_pipe_curved_support_collision.rotation_euler = (-1.571, -0.0, 0.0)
ob_pipe_curved_support_collision.scale = (0.5, 0.5, 0.5)
ob_pipe_curved_support_collision.lineart.crease_threshold = 0.0
_m = ob_pipe_curved_support_collision.modifiers.new('Decimate', 'DECIMATE')
_m.ratio = 0.35
ob_block.location = (0.0, 0.0, 0.0)
ob_block.lock_rotations_4d = False
ob_block.empty_display_type = 'ARROWS'
ob_block.lineart.crease_threshold = 0.0

# ---- collection membership
col_collection.objects.link(ob_pipe_curved_support_collision)
col_collection.objects.link(ob_block)

# ---- scene / render settings (as saved in the file)
scene.frame_start = 1; scene.frame_end = 250; scene.frame_set(1)
scene.render.engine = 'BLENDER_EEVEE_NEXT'
scene.cycles.use_denoising = False
scene.cycles.samples = 128
scene.cycles.sampling_pattern = 'TABULATED_SOBOL'
scene.cycles.use_adaptive_sampling = False
scene.cycles.use_light_tree = False
scene.view_settings.view_transform = 'Filmic'
bpy.context.view_layer.update()

# ---- added for rendering (the .blend has no active camera and no usable light): camera, sun
cam_auto = bpy.data.cameras.new('AutoCamera')
cam_auto.lens = 50.0
cam_auto.sensor_width = 36.0
cam_auto.clip_end = 1000.0
ob_auto_camera = bpy.data.objects.new('AutoCamera', cam_auto)
scene.collection.objects.link(ob_auto_camera)
ob_auto_camera.location = (1.39501, -1.6694, 1.36651)
ob_auto_camera.rotation_euler = (1.09748, -7.21219e-08, 0.694738)
scene.camera = ob_auto_camera
light_auto_sun = bpy.data.lights.new('AutoSun', 'SUN')
light_auto_sun.energy = 3.0
light_auto_sun.angle = 0.0523599
ob_auto_sun = bpy.data.objects.new('AutoSun', light_auto_sun)
scene.collection.objects.link(ob_auto_sun)
ob_auto_sun.rotation_euler = (0.872665, 0.174533, 0.523599)
bpy.context.view_layer.update()

